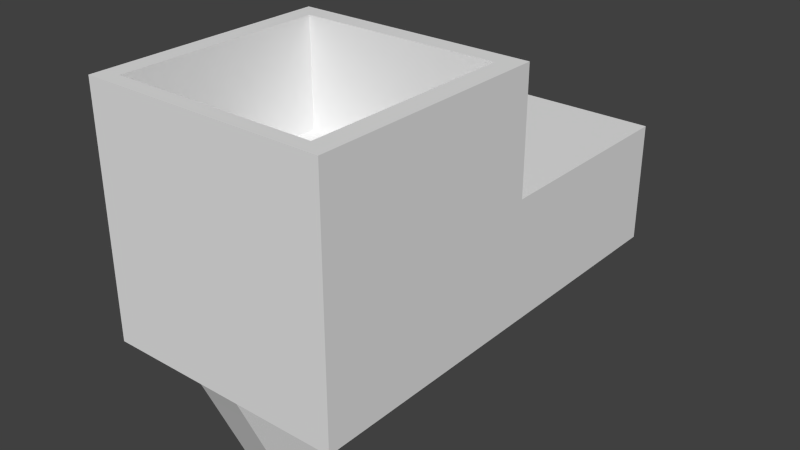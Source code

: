 # Source: ice_skates.blend  (saved by Blender 2.72.0; exported with 4.5.12 LTS)
import bpy
from mathutils import Matrix  # noqa: F401  (used for matrix-valued properties, if any)

bpy.ops.wm.read_factory_settings(use_empty=True)
scene = bpy.context.scene
scene.name = 'Scene'

# ---- collections
col_collection_1 = bpy.data.collections.new('Collection 1'); scene.collection.children.link(col_collection_1)

# ---- materials (node trees are filled in below, after node groups)
mat_material = bpy.data.materials.new('Material')
mat_material.alpha_threshold = 0.0
mat_material.use_transparent_shadow = False
mat_material.roughness = 0.5
mat_material.line_color = (0.0, 0.0, 0.0, 1.0)
mat_shiny = bpy.data.materials.new('shiny')
mat_shiny.alpha_threshold = 0.0
mat_shiny.use_transparent_shadow = False
mat_shiny.roughness = 0.5

# ---- material node trees

# ---- world
world_world = bpy.data.worlds.new('World'); scene.world = world_world
world_world.color = (0.05088, 0.05088, 0.05088)
world_world.use_sun_shadow = False
world_world.sun_shadow_jitter_overblur = 0.0
world_world.cycles.sampling_method = 'MANUAL'
world_world.cycles.sample_map_resolution = 256

# ---- meshes
me_cube = bpy.data.meshes.new('Cube')
me_cube.from_pydata([(1.001, 0.3854, -0.6659), (1.001, -1.615, -0.6659), (-0.9988, -1.615, -0.6659), (-0.9988, 0.3854, -0.6659), (1.001, 0.3854, 1.334), (1.001, -1.615, 1.334), (-0.9988, -1.615, 1.334), (-0.9988, 0.3854, 1.334), (1.001, 0.3854, 0.3341), (1.001, -1.615, 0.3341), (-0.9988, -1.615, 0.3341), (-0.9988, 0.3854, 0.3341), (1.001, 2.139, -0.6659), (-0.9988, 2.139, -0.6659), (1.001, 2.139, 0.3341), (-0.9988, 2.139, 0.3341), (-0.9988, 1.262, 0.3341), (1.001, 1.262, 0.3341), (-0.9988, 1.262, -0.6659), (1.001, 1.262, -0.6659), (1.001, 0.3931, -0.4377), (1.001, -1.615, -0.415), (-0.9988, -1.615, -0.415), (-0.9988, 0.3931, -0.4377), (1.001, 2.139, -0.415), (-0.9988, 2.139, -0.415), (1.001, -1.083, -0.6659), (-0.9988, -1.083, -0.6659), (1.001, -1.083, 1.334), (-0.9988, -1.083, 1.334), (1.001, -0.7154, 0.7113), (-0.9988, -0.7154, 0.7113), (-0.9988, -0.349, -0.6659), (-0.9988, -0.349, 1.334), (-0.5854, 1.369, 0.3341), (1.001, -0.349, -0.6659), (1.001, -0.349, 1.334), (-0.1758, 0.3854, 0.8982), (1.001, 0.3854, 1.046), (1.001, -1.615, 0.9707), (-0.9988, -1.615, 0.9707), (-0.9988, 0.3854, 1.046), (0.1723, 0.3854, 0.8982), (0.5756, 1.369, 0.3341), (1.001, 1.369, -0.2664), (-0.3529, 0.3854, 0.8982), (0.001241, -1.615, -0.6659), (0.001241, 0.3854, 1.334), (0.00124, -1.615, 1.334), (-0.001551, -1.615, 0.7495), (0.001241, 0.3854, 0.3341), (0.001242, 2.139, -0.6659), (0.001242, 2.139, 0.3341), (0.001241, 1.262, 0.3341), (-0.00159, -1.615, -0.4377), (-0.001589, 2.139, -0.4377), (0.001241, -1.494, 1.334), (0.001241, 0.2304, 1.334), (0.001241, 0.3854, 1.046), (0.5012, -1.494, 1.334), (0.5012, 0.2304, 1.334), (0.5012, -1.615, -0.6659), (0.5012, 0.3854, 1.334), (0.5012, -1.615, 1.334), (0.5012, 0.3854, 0.3341), (0.5012, 2.139, -0.6659), (0.5012, 2.139, 0.3341), (0.5012, 1.262, 0.3341), (0.5012, 0.3854, 1.046), (-0.4988, -1.615, -0.6659), (-0.4988, 0.3854, 1.334), (-0.4988, -1.615, 1.334), (-0.4988, 0.3854, 0.3341), (-0.4988, 2.139, -0.6659), (-0.4988, 2.139, 0.3341), (-0.4988, 1.262, 0.3341), (-0.4988, 0.3854, 1.046), (-0.4988, -1.494, 1.334), (-0.4988, 0.2304, 1.334), (0.4137, -1.615, -0.6659), (0.4137, 0.3854, 1.334), (0.4137, -1.615, 1.334), (0.4137, 0.3854, 0.3341), (0.4137, 2.139, -0.6659), (0.4137, 2.139, 0.3341), (0.4137, 1.262, 0.3341), (0.4137, 0.3854, 1.046), (0.4137, -1.494, 1.334), (0.4137, 0.2304, 1.334), (-0.4121, -1.494, 1.334), (-0.4121, 0.2304, 1.334), (-0.4121, -1.615, -0.6659), (-0.4121, 0.3854, 1.334), (-0.4121, -1.615, 1.334), (-0.4121, 0.3854, 0.3341), (-0.4121, 2.139, -0.6659), (-0.4121, 2.139, 0.3341), (-0.4121, 1.262, 0.3341), (-0.4121, 0.3854, 1.046), (0.3434, 0.3854, 0.8982), (-0.9988, 1.369, -0.2664), (1.001, 1.369, -0.3142), (-0.5854, 0.3854, 0.8982), (1.001, 0.3854, 0.5295), (1.001, -1.615, 0.5295), (-0.9988, -1.615, 0.5295), (-0.9988, 0.3854, 0.5295), (0.001241, 0.3854, 0.5295), (0.5012, 0.3854, 0.5295), (-0.4988, 0.3854, 0.5295), (0.4137, 0.3854, 0.5295), (-0.4121, 0.3854, 0.5295), (1.001, 0.3854, 1.152), (1.001, -1.615, 1.152), (-0.9988, -1.615, 1.152), (-0.9988, 0.3854, 1.152), (0.5756, 0.3854, 0.8982), (-0.9988, 1.369, -0.3142), (-0.4121, 0.3854, 0.8982), (0.001241, 0.3854, 1.152), (0.5012, 0.3854, 1.152), (-0.4988, 0.3854, 1.152), (0.4137, 0.3854, 1.152), (-0.4121, 0.3854, 1.152), (1.001, -1.615, -0.4604), (-0.9988, -1.615, -0.4604), (1.001, 2.139, -0.4604), (-0.9988, 2.139, -0.4604), (1.001, 0.3854, -0.3142), (1.001, -1.615, -0.3142), (-0.9988, -1.615, -0.3142), (-0.9988, 0.3854, -0.3142), (1.001, 2.139, -0.3142), (-0.9988, 2.139, -0.3142), (1.001, 1.262, -0.3142), (-0.9988, 1.262, -0.3142), (1.001, -1.083, -0.3142), (-0.9988, -1.083, -0.3142), (-0.9988, -0.349, -0.3142), (1.001, -0.349, -0.3142), (0.001241, -1.615, -0.3142), (0.001242, 2.139, -0.3142), (0.5012, -1.615, -0.3142), (0.5012, 2.139, -0.3142), (-0.4988, -1.615, -0.3142), (-0.4988, 2.139, -0.3142), (0.4137, -1.615, -0.3142), (0.4137, 2.139, -0.3142), (-0.4121, -1.615, -0.3142), (-0.4121, 2.139, -0.3142), (1.001, 0.3854, -0.2664), (1.001, -1.615, -0.2664), (-0.9988, -1.615, -0.2664), (-0.9988, 0.3854, -0.2664), (1.001, 2.139, -0.2664), (-0.9988, 2.139, -0.2664), (1.001, 1.262, -0.2664), (0.001242, 2.139, -0.2664), (0.5012, 2.139, -0.2664), (-0.4988, 2.139, -0.2664), (0.4137, 2.139, -0.2664), (-0.4121, 2.139, -0.2664), (-0.9988, 1.262, -0.2664), (1.001, -1.083, -0.2664), (-0.9988, -1.083, -0.2664), (-0.9988, -0.349, -0.2664), (1.001, -0.349, -0.2664), (0.001241, -1.615, -0.2664), (0.5012, -1.615, -0.2664), (-0.4988, -1.615, -0.2664), (0.4137, -1.615, -0.2664), (-0.4121, -1.615, -0.2664), (0.8324, -1.494, 1.334), (0.8324, 0.2304, 1.334), (0.5756, -1.615, -0.6659), (0.5682, 0.3854, 1.334), (0.8324, -1.615, 1.334), (0.5756, 0.3854, 0.3341), (0.5756, 2.139, -0.6659), (0.5756, 2.139, 0.3341), (0.5756, 1.262, 0.3341), (0.5756, 0.3854, 1.046), (0.5756, 0.3854, 0.5295), (0.5756, 0.3854, 1.152), (0.5756, -1.615, -0.3142), (0.5756, 2.139, -0.3142), (0.5756, -1.615, -0.2664), (0.5756, 2.139, -0.2664), (-0.5854, -1.615, -0.6659), (-0.578, 0.3854, 1.334), (-0.8421, -1.615, 1.334), (-0.5854, 0.3854, 0.3341), (-0.5854, 2.139, -0.6659), (-0.5854, 2.139, 0.3341), (-0.5854, 1.262, 0.3341), (-0.5854, 0.3854, 1.046), (-0.8421, -1.494, 1.334), (-0.8421, 0.2304, 1.334), (-0.5854, 0.3854, 0.5295), (-0.5854, 0.3854, 1.152), (-0.5854, -1.615, -0.3142), (-0.5854, 2.139, -0.3142), (-0.5854, -1.615, -0.2664), (-0.5854, 2.139, -0.2664), (1.001, 0.3854, 0.6467), (1.001, -1.615, 0.7606), (-0.9988, -1.615, 0.7606), (-0.9988, 0.3854, 0.6467), (0.001241, 0.3854, 0.6467), (0.5012, 0.3854, 0.6467), (-0.4988, 0.3854, 0.6467), (0.4137, 0.3854, 0.6467), (-0.4121, 0.3854, 0.6467), (0.4137, 0.3854, 0.8982), (-0.4121, 1.369, 0.3341), (-0.4988, 0.3854, 0.8982), (0.5756, 0.3854, 0.6467), (-0.5854, 0.3854, 0.6467), (0.3434, -1.615, -0.6659), (0.3434, 0.3854, 1.334), (0.3434, -1.615, 1.334), (0.3434, 0.3854, 0.3341), (0.3434, 2.139, -0.6659), (0.3434, 2.139, 0.3341), (0.3434, 1.262, 0.3341), (0.3434, 0.3854, 1.046), (0.3434, -1.494, 1.334), (0.3434, 0.2304, 1.334), (0.3434, 0.3854, 0.5295), (0.3434, 0.3854, 1.152), (0.3434, -1.615, -0.3142), (0.3434, 2.139, -0.3142), (0.3434, -1.615, -0.2664), (0.3434, 2.139, -0.2664), (0.3434, 0.3854, 0.6467), (-0.3529, -1.494, 1.334), (-0.3529, 0.2304, 1.334), (-0.3529, -1.615, -0.6659), (-0.3529, 0.3854, 1.334), (-0.3529, -1.615, 1.334), (-0.3529, 0.3854, 0.3341), (-0.3529, 2.139, -0.6659), (-0.3529, 2.139, 0.3341), (-0.3529, 1.262, 0.3341), (-0.3529, 0.3854, 1.046), (-0.3529, 0.3854, 0.5295), (-0.3529, 0.3854, 1.152), (-0.3529, -1.615, -0.3142), (-0.3529, 2.139, -0.3142), (-0.3529, -1.615, -0.2664), (-0.3529, 2.139, -0.2664), (-0.3529, 0.3854, 0.6467), (1.001, -0.8472, -0.6659), (1.001, -0.8472, 1.334), (0.5012, 0.3854, 0.8982), (-0.9988, -0.8472, -0.6659), (-0.9988, -0.8472, 1.334), (0.4137, 1.369, 0.3341), (0.001241, 0.3854, 0.8982), (-0.4988, 1.369, 0.3341), (-0.9988, 0.3854, 0.8982), (0.5012, 1.369, 0.3341), (1.001, 0.3854, 0.8982), (0.001241, 1.369, 0.3341), (1.001, -0.8472, -0.3142), (-0.9988, -0.8472, -0.3142), (1.001, -0.8472, -0.2664), (-0.9988, -0.8472, -0.2664), (0.8324, -0.8472, 1.334), (-0.8421, -0.8472, 1.334), (0.1723, 1.307, -0.9955), (-0.9988, -0.5823, -0.6659), (-0.9988, -0.5823, 1.334), (-0.9988, 1.369, -0.6659), (-0.9988, 1.369, 0.3341), (1.001, 1.369, -0.6659), (-0.9988, -0.5823, -0.3142), (-0.9988, -0.5823, -0.2664), (1.001, 1.369, 0.3341), (1.001, -0.5823, -0.6659), (1.001, -0.5823, 1.334), (-0.1758, 1.262, -0.8322), (0.1723, 1.337, -1.265), (1.001, -0.5823, -0.3142), (1.001, -0.5823, -0.2664), (0.8324, -0.5823, 1.334), (-0.8421, -0.5823, 1.334), (-0.1758, 1.337, -1.265), (-0.9988, 1.129, 0.3341), (-0.9988, 1.129, -0.6659), (1.001, 1.129, 0.3341), (1.001, 1.129, -0.6659), (0.001241, 1.129, 0.3341), (0.5012, 1.129, 0.3341), (-0.4988, 1.129, 0.3341), (0.4137, 1.129, 0.3341), (-0.4121, 1.129, 0.3341), (-0.9988, 1.129, -0.3142), (1.001, 1.129, -0.3142), (-0.9988, 1.129, -0.2664), (1.001, 1.129, -0.2664), (0.5756, 1.129, 0.3341), (-0.5854, 1.129, 0.3341), (0.3434, 1.129, 0.3341), (-0.3529, 1.129, 0.3341), (-0.9988, 1.048, 0.3341), (-0.9988, 1.048, -0.6659), (1.001, 1.048, 0.3341), (1.001, 1.048, -0.6659), (0.001241, 1.048, 0.3341), (0.5012, 1.048, 0.3341), (-0.4988, 1.048, 0.3341), (0.4137, 1.048, 0.3341), (-0.4121, 1.048, 0.3341), (-0.9988, 1.048, -0.3142), (1.001, 1.048, -0.3142), (-0.9988, 1.048, -0.2664), (1.001, 1.048, -0.2664), (0.5756, 1.048, 0.3341), (-0.5854, 1.048, 0.3341), (0.3434, 1.048, 0.3341), (-0.3529, 1.048, 0.3341), (-0.9988, 0.8907, 0.3341), (-0.9988, 0.8907, -0.6659), (1.001, 0.8907, 0.3341), (1.001, 0.8907, -0.6659), (0.001241, 0.8907, 0.3341), (0.5012, 0.8907, 0.3341), (-0.4988, 0.8907, 0.3341), (0.4137, 0.8907, 0.3341), (-0.4121, 0.8907, 0.3341), (-0.9988, 0.8907, -0.3142), (1.001, 0.8907, -0.3142), (-0.9988, 0.8907, -0.2664), (1.001, 0.8907, -0.2664), (0.5756, 0.8907, 0.3341), (-0.5854, 0.8907, 0.3341), (0.3434, 0.8907, 0.3341), (-0.3529, 0.8907, 0.3341), (-0.9988, 0.804, 0.3341), (-0.9988, 0.804, -0.6659), (1.001, 0.804, 0.3341), (1.001, 0.804, -0.6659), (0.001241, 0.804, 0.3341), (0.5012, 0.804, 0.3341), (-0.4988, 0.804, 0.3341), (0.4137, 0.804, 0.3341), (-0.4121, 0.804, 0.3341), (-0.9988, 0.804, -0.3142), (1.001, 0.804, -0.3142), (-0.9988, 0.804, -0.2664), (1.001, 0.804, -0.2664), (0.5756, 0.804, 0.3341), (-0.5854, 0.804, 0.3341), (0.3434, 0.804, 0.3341), (-0.3529, 0.804, 0.3341), (-0.9988, 0.5947, 0.3341), (-0.9988, 0.5947, -0.6659), (1.001, 0.5947, 0.3341), (1.001, 0.5947, -0.6659), (0.001241, 0.5947, 0.3341), (0.5012, 0.5947, 0.3341), (-0.4988, 0.5947, 0.3341), (0.4137, 0.5947, 0.3341), (-0.4121, 0.5947, 0.3341), (-0.9988, 0.5947, -0.3142), (1.001, 0.5947, -0.3142), (-0.9988, 0.5947, -0.2664), (1.001, 0.5947, -0.2664), (0.5756, 0.5947, 0.3341), (-0.5854, 0.5947, 0.3341), (0.3434, 0.5947, 0.3341), (-0.3529, 0.5947, 0.3341), (-0.9988, 0.4901, 0.3341), (-0.9988, 0.4901, -0.6659), (1.001, 0.4901, 0.3341), (1.001, 0.4901, -0.6659), (0.001241, 0.4901, 0.3341), (0.5012, 0.4901, 0.3341), (-0.4988, 0.4901, 0.3341), (0.4137, 0.4901, 0.3341), (-0.4121, 0.4901, 0.3341), (-0.9988, 0.4901, -0.3142), (1.001, 0.4901, -0.3142), (-0.9988, 0.4901, -0.2664), (1.001, 0.4901, -0.2664), (0.5756, 0.4901, 0.3341), (-0.5854, 0.4901, 0.3341), (0.3434, 0.4901, 0.3341), (-0.3529, 0.4901, 0.3341), (0.001241, -1.494, 0.4237), (0.001241, 0.2304, 0.4237), (0.5012, -1.494, 0.4237), (0.5012, 0.2304, 0.4237), (-0.4988, -1.494, 0.4237), (-0.4988, 0.2304, 0.4237), (0.4137, -1.494, 0.4237), (0.4137, 0.2304, 0.4237), (-0.4121, -1.494, 0.4237), (-0.4121, 0.2304, 0.4237), (0.8324, -1.494, 0.4237), (0.8324, 0.2304, 0.4237), (-0.8421, -1.494, 0.4237), (-0.8421, 0.2304, 0.4237), (0.3434, -1.494, 0.4237), (0.3434, 0.2304, 0.4237), (-0.3529, -1.494, 0.4237), (-0.3529, 0.2304, 0.4237), (-0.0008573, -0.7147, 0.4237), (-0.1758, 1.317, -1.624), (0.1723, 1.317, -1.624), (0.001241, 0.3892, -1.624), (-0.1758, 1.369, -0.6659), (0.8324, -0.8472, 0.4237), (-0.8421, -0.8472, 0.4237), (-0.1758, 1.369, 0.3341), (0.1723, 1.369, -0.6659), (0.1723, 1.369, 0.3341), (0.4585, 0.3931, -0.6659), (-0.4623, 0.3931, -0.6659), (0.8324, -0.5823, 0.4237), (-0.8421, -0.5823, 0.4237), (-0.1758, -1.35, -1.265), (0.1723, 1.129, -1.265), (-0.1758, 1.129, -1.265), (-0.1758, -1.083, -1.265), (-0.1758, -0.8472, -1.265), (0.1723, 1.048, -1.265), (0.1723, 0.8907, -1.265), (0.1723, 0.804, -1.265), (0.1723, 0.5947, -1.265), (0.1723, 0.4902, -1.265), (-0.1758, 1.262, -1.265), (-0.1758, 1.875, -1.265), (0.4494, 0.2304, 0.4237), (0.5012, 0.2304, 0.5469), (0.1723, 0.3854, 1.334), (0.1723, -1.615, 1.334), (0.1723, 0.3854, 0.3341), (0.1723, 2.139, -0.6659), (0.1723, 2.139, 0.3341), (0.1723, 1.262, 0.3341), (0.1723, 0.3854, 1.046), (0.1723, 0.3854, 0.5295), (0.1723, 0.3854, 1.152), (0.1723, -1.615, -0.3142), (0.1723, 2.139, -0.3142), (0.1723, -1.615, -0.2664), (0.1723, 2.139, -0.2664), (0.1723, 0.3854, 0.6467), (0.1723, -1.494, 1.334), (0.1723, 0.2304, 1.334), (0.1723, 1.129, 0.3341), (0.1723, 1.048, 0.3341), (0.1723, 0.8907, 0.3341), (0.1723, 0.804, 0.3341), (0.1723, 0.5947, 0.3341), (0.1723, 0.4901, 0.3341), (0.1723, -1.615, -0.6659), (0.1723, -1.494, 0.4237), (0.1723, 0.2304, 0.4237), (0.1723, -1.083, -0.6659), (0.1723, -0.8472, -0.6659), (0.1723, -0.5823, -0.6659), (0.1723, -0.349, -0.6659), (0.1723, 0.3854, -0.6659), (0.1723, 0.4902, -0.6659), (0.1723, 0.5947, -0.6659), (0.1723, 0.804, -0.6659), (0.1723, 0.8907, -0.6659), (0.1723, 1.048, -0.6659), (0.1723, 1.129, -0.6659), (0.1723, 1.262, -0.6659), (-0.1758, -1.494, 1.334), (-0.1758, 0.2304, 1.334), (-0.1758, 0.3854, 1.334), (-0.1758, -1.615, 1.334), (-0.1758, 0.3854, 0.3341), (-0.1758, 2.139, -0.6659), (-0.1758, 2.139, 0.3341), (-0.1758, 1.262, 0.3341), (-0.1758, 0.3854, 1.046), (-0.1758, 0.3854, 0.5295), (-0.1758, 0.3854, 1.152), (-0.1758, -1.615, -0.3142), (-0.1758, 2.139, -0.3142), (-0.1758, -1.615, -0.2664), (-0.1758, 2.139, -0.2664), (-0.1758, 0.3854, 0.6467), (-0.1758, 1.129, 0.3341), (-0.1758, 1.048, 0.3341), (-0.1758, 0.8907, 0.3341), (-0.1758, 0.804, 0.3341), (-0.1758, 0.5947, 0.3341), (-0.1758, 0.4901, 0.3341), (-0.1758, -1.494, 0.4237), (-0.1758, 0.2304, 0.4237), (-0.3529, 1.369, 0.3341), (0.3434, 1.369, 0.3341), (-0.1758, -1.615, -0.6659), (-0.1758, -1.083, -0.6659), (-0.1758, -0.8472, -0.6659), (-0.1758, -0.5823, -0.6659), (-0.1758, -0.349, -0.6659), (-0.1758, 0.3854, -0.6659), (-0.1758, 0.4902, -0.6659), (-0.1758, 0.5947, -0.6659), (-0.1758, 0.804, -0.6659), (-0.1758, 0.8907, -0.6659), (-0.1758, 1.048, -0.6659), (-0.1758, 1.129, -0.6659), (-0.1758, 1.262, -0.6659), (0.001241, -1.192, -1.624), (0.001242, 1.716, -1.624), (0.1723, 1.716, -1.624), (0.1723, -1.192, -1.624), (0.1723, -1.083, -1.624), (0.1723, -0.8472, -1.624), (0.1723, -0.5823, -1.624), (0.1723, -0.349, -1.624), (0.1723, 0.3854, -1.624), (0.1723, 0.4902, -1.624), (0.1723, 0.5947, -1.624), (0.1723, 0.804, -1.624), (0.1723, 0.8907, -1.624), (0.1723, 1.048, -1.624), (0.1723, 1.129, -1.624), (0.1723, 1.262, -1.624), (-0.1758, 1.716, -1.624), (-0.1758, -1.192, -1.624), (-0.1758, -1.083, -1.624), (-0.1758, -0.8472, -1.624), (-0.1758, -0.5823, -1.624), (-0.1758, -0.349, -1.624), (-0.1758, 0.3854, -1.624), (-0.1758, 0.4902, -1.624), (-0.1758, 0.5947, -1.624), (-0.1758, 0.804, -1.624), (-0.1758, 0.8907, -1.624), (-0.1758, 1.048, -1.624), (-0.1758, 1.129, -1.624), (-0.1758, 1.262, -1.624), (0.001241, -1.35, -1.265), (-0.1758, -0.349, -1.265), (-0.1758, -0.5823, -1.265), (0.1723, 1.262, -1.265), (0.1723, -1.35, -1.265), (0.1723, -1.083, -1.265), (-0.1758, 0.4902, -1.265), (-0.1758, 0.3854, -1.265), (0.1723, -0.8472, -1.265), (0.1723, -0.5823, -1.265), (0.1723, 1.875, -1.265), (0.001242, 1.875, -1.265), (-0.1758, 0.804, -1.265), (-0.1758, 0.5947, -1.265), (0.1723, -0.349, -1.265), (0.1723, 0.3854, -1.265), (-0.1758, 1.048, -1.265), (-0.1758, 0.8907, -1.265), (0.1723, 0.8907, -0.8322), (0.1723, 0.5947, -0.8322), (-0.1758, 2.066, -0.8322), (0.1723, 0.4902, -0.8322), (0.1723, 0.804, -0.8322), (0.1723, 1.048, -0.8322), (-0.1758, -0.9653, -0.9955), (0.001241, -1.541, -0.8322), (-0.1758, -0.5823, -0.8322), (0.1723, -0.9653, -0.9955), (-0.1758, 0.3854, -0.8322), (0.1723, -0.5823, -0.8322), (0.001242, 2.066, -0.8322), (-0.1758, 0.5947, -0.8322), (0.1723, 0.3854, -0.8322), (-0.1758, 0.8907, -0.8322), (-0.1758, 1.129, -0.8322), (0.1723, 1.129, -0.8322), (-0.1758, -1.541, -0.8322), (-0.1758, -0.349, -0.8322), (0.1723, -1.541, -0.8322), (-0.1758, 0.4902, -0.8322), (0.1723, 2.066, -0.8322), (-0.1758, 0.804, -0.8322), (0.1723, -0.349, -0.8322), (-0.1758, 1.048, -0.8322), (0.1723, 0.8907, -1.159), (0.1723, 0.5947, -1.159), (-0.1758, 1.922, -1.159), (-0.1758, 1.129, -1.159), (0.1723, 1.129, -1.159), (-0.1758, -1.397, -1.159), (-0.1758, -0.349, -1.159), (0.1723, -1.397, -1.159), (-0.1758, 0.4902, -1.159), (0.1723, 1.922, -1.159), (-0.1758, 0.804, -1.159), (0.1723, -0.349, -1.159), (-0.1758, 1.048, -1.159), (0.1723, 0.4902, -1.159), (0.1723, 0.804, -1.159), (0.1723, 1.048, -1.159), (0.001241, -1.397, -1.159), (-0.1758, -0.5823, -1.159), (-0.1758, 0.3854, -1.159), (0.1723, -0.5823, -1.159), (0.001242, 1.922, -1.159), (-0.1758, 0.5947, -1.159), (0.1723, 0.3854, -1.159), (-0.1758, 0.8907, -1.159), (-0.01703, -0.5823, -0.8322), (-0.001769, 0.8907, -0.8322), (-0.001769, -0.5823, -1.159), (-0.001769, 0.5947, -0.8322), (-0.001769, 0.4902, -0.8322), (-0.001769, 0.804, -0.8322), (-0.001769, 1.048, -0.8322), (-0.001769, 0.3854, -0.8322), (-0.001769, 1.129, -0.8322), (-0.001769, -0.349, -0.8322), (-0.001769, 0.8907, -1.159), (-0.001769, 0.5947, -1.159), (-0.001769, 1.129, -1.159), (-0.001769, -0.349, -1.159), (-0.001769, 0.4902, -1.159), (-0.001769, 0.804, -1.159), (-0.001769, 1.048, -1.159), (-0.001769, 0.3854, -1.159), (-0.1758, 0.3854, 0.7724), (0.1723, 0.3854, 0.7724), (-0.3529, 0.3854, 0.7724), (0.3434, 0.3854, 0.7724), (-0.5854, 0.3854, 0.7724), (0.5756, 0.3854, 0.7724), (-0.4121, 0.3854, 0.7724), (0.4137, 0.3854, 0.7724), (-0.4988, 0.3854, 0.7724), (0.5012, 0.3854, 0.7724), (0.001241, 0.3854, 0.7724), (-0.9988, 0.3854, 0.7724), (1.001, 0.3854, 0.7724), (1.001, 0.3854, 0.03177), (-0.9988, 0.3854, 0.03177), (1.001, 2.139, 0.03177), (-0.9988, 2.139, 0.03177), (1.001, 1.262, 0.03177), (-0.9988, 1.369, 0.03177), (-0.001589, 2.139, 0.03177), (-0.9988, 1.262, 0.03177), (-0.9988, 1.129, 0.03177), (1.001, 1.129, 0.03177), (-0.9988, 1.048, 0.03177), (1.001, 1.048, 0.03177), (-0.9988, 0.8907, 0.03177), (1.001, 0.8907, 0.03177), (-0.9988, 0.804, 0.03177), (1.001, 0.804, 0.03177), (-0.9988, 0.5947, 0.03177), (1.001, 0.5947, 0.03177), (-0.9988, 0.4901, 0.03177), (1.001, 0.4901, 0.03177), (1.001, 1.369, 0.03177)], [], [(196, 29, 6, 190), (76, 215, 102, 195), (43, 278, 14, 179), (163, 30, 9, 151), (198, 191, 11, 106), (646, 274, 15, 644), (301, 290, 17, 180), (649, 288, 16, 648), (269, 256, 29, 196), (38, 262, 116, 181), (244, 45, 118, 98), (152, 10, 31, 164), (401, 173, 435, 393), (68, 254, 213, 86), (98, 118, 215, 76), (181, 116, 254, 68), (199, 195, 41, 115), (391, 496, 408), (408, 495, 390), (450, 56, 48, 437), (415, 263, 52, 479), (443, 438, 50, 107), (489, 292, 53, 480), (436, 47, 57, 451), (444, 442, 58, 119), (257, 261, 66, 84), (295, 293, 67, 85), (172, 59, 63, 176), (182, 177, 64, 108), (175, 62, 60, 173), (183, 181, 68, 120), (89, 77, 71, 93), (111, 94, 72, 109), (128, 20, 383), (20, 0, 376), (269, 196, 402, 414), (92, 70, 78, 90), (123, 98, 76, 121), (34, 259, 74, 193), (302, 294, 75, 194), (59, 87, 81, 63), (108, 64, 82, 110), (383, 20, 366), (20, 376, 359), (77, 89, 398, 394), (62, 80, 88, 60), (120, 68, 86, 122), (498, 257, 84, 223), (303, 295, 85, 224), (259, 214, 96, 74), (294, 296, 97, 75), (235, 89, 93, 239), (245, 240, 94, 111), (366, 20, 349), (20, 359, 342), (285, 173, 401, 420), (238, 92, 90, 236), (246, 244, 98, 123), (217, 198, 106, 207), (405, 460, 408), (408, 459, 404), (432, 287, 409, 541), (97, 243, 497, 214), (496, 407, 408), (449, 443, 107, 208), (216, 182, 108, 209), (212, 111, 109, 210), (209, 108, 110, 211), (251, 245, 111, 212), (397, 405, 408), (441, 224, 498, 417), (395, 403, 421, 408), (16, 194, 34, 274), (67, 180, 43, 261), (407, 399, 408), (189, 199, 115, 7), (436, 444, 119, 47), (175, 183, 120, 62), (92, 123, 121, 70), (62, 120, 122, 80), (238, 246, 123, 92), (349, 20, 332), (23, 131, 382), (20, 342, 325), (332, 20, 315), (3, 23, 374), (20, 325, 308), (23, 382, 365), (315, 20, 298), (374, 23, 357), (20, 308, 291), (23, 365, 348), (357, 23, 340), (203, 201, 133, 155), (44, 101, 132, 154), (300, 298, 134, 156), (23, 348, 331), (448, 446, 141, 157), (340, 23, 323), (187, 185, 143, 158), (23, 331, 314), (161, 149, 145, 159), (323, 23, 306), (158, 143, 147, 160), (23, 314, 297), (250, 248, 149, 161), (136, 163, 151, 129), (200, 202, 152, 130), (138, 165, 153, 131), (117, 100, 155, 133), (297, 299, 162, 135), (264, 266, 163, 136), (130, 152, 164, 137), (276, 277, 165, 138), (128, 150, 166, 139), (445, 447, 167, 140), (184, 186, 168, 142), (148, 171, 169, 144), (142, 168, 170, 146), (247, 249, 171, 148), (661, 44, 154, 643), (650, 300, 156, 645), (261, 43, 179, 66), (293, 301, 180, 67), (28, 172, 176, 5), (103, 8, 177, 182), (20, 139, 283), (306, 23, 289), (35, 20, 279), (253, 268, 172, 28), (435, 434, 393), (112, 38, 181, 183), (204, 103, 182, 216), (4, 112, 183, 175), (20, 19, 275), (23, 265, 276), (255, 23, 271), (154, 132, 185, 187), (129, 151, 186, 184), (77, 196, 190, 71), (109, 72, 191, 198), (134, 20, 101), (23, 137, 265), (20, 283, 264), (173, 60, 435), (70, 189, 197, 78), (121, 76, 195, 199), (274, 34, 193, 15), (288, 302, 194, 16), (210, 109, 198, 217), (70, 121, 199, 189), (279, 20, 252), (27, 23, 255), (159, 145, 201, 203), (144, 169, 202, 200), (393, 434, 397, 408), (645, 156, 44, 661), (399, 395, 408), (135, 162, 100, 117), (156, 134, 101, 44), (401, 393, 408, 420), (632, 217, 207, 639), (629, 449, 208, 638), (633, 216, 209, 637), (634, 212, 210, 636), (637, 209, 211, 635), (630, 251, 212, 634), (640, 204, 216, 633), (636, 210, 217, 632), (87, 226, 220, 81), (110, 82, 221, 228), (20, 128, 139), (18, 23, 273), (20, 264, 136), (268, 285, 420, 413), (80, 219, 227, 88), (122, 86, 225, 229), (417, 498, 223, 440), (452, 303, 224, 441), (211, 110, 228, 234), (80, 122, 229, 219), (20, 136, 129, 21), (23, 135, 117), (23, 276, 138), (160, 147, 231, 233), (146, 170, 232, 230), (635, 211, 234, 631), (214, 497, 242, 96), (296, 304, 243, 97), (473, 235, 239, 476), (482, 477, 240, 245), (0, 20, 35), (22, 130, 137, 23), (252, 20, 26), (474, 236, 407, 496), (475, 238, 236, 474), (483, 481, 244, 246), (488, 482, 245, 251), (475, 483, 246, 238), (26, 20, 124, 1), (23, 297, 135), (487, 485, 248, 250), (484, 486, 249, 247), (628, 488, 251, 630), (286, 272, 256, 269), (460, 391, 408), (408, 421, 414), (141, 55, 485), (55, 51, 478), (420, 408, 413), (236, 90, 399, 407), (450, 226, 404, 459), (172, 268, 413, 400), (196, 77, 394, 402), (87, 59, 392, 396), (408, 406, 495), (75, 97, 214, 259), (408, 404, 396), (224, 85, 257, 498), (231, 55, 446), (55, 222, 439), (283, 284, 266, 264), (137, 164, 267, 265), (280, 285, 268, 253), (88, 227, 405, 397), (408, 414, 402, 394), (194, 75, 259, 34), (90, 78, 395, 399), (197, 286, 421, 403), (85, 67, 261, 257), (480, 53, 263, 415), (485, 55, 248), (55, 478, 241), (147, 55, 231), (55, 83, 222), (265, 267, 277, 276), (648, 16, 274, 646), (197, 33, 272, 286), (408, 398, 406), (408, 396, 392), (408, 394, 398), (59, 172, 400, 392), (473, 56, 390, 495), (89, 235, 406, 398), (286, 269, 414, 421), (451, 57, 391, 460), (413, 408, 392, 400), (408, 390, 459), (139, 166, 284, 283), (36, 173, 285, 280), (226, 87, 396, 404), (442, 42, 258, 58), (78, 197, 403, 395), (60, 88, 397, 434, 435), (318, 307, 290, 301), (651, 305, 288, 649), (145, 55, 201), (490, 309, 292, 489), (312, 310, 293, 295), (319, 311, 294, 302), (320, 312, 295, 303), (311, 313, 296, 294), (55, 73, 192), (24, 126, 55), (317, 315, 298, 300), (314, 316, 299, 297), (652, 317, 300, 650), (310, 318, 301, 293), (305, 319, 302, 288), (453, 320, 303, 452), (313, 321, 304, 296), (335, 324, 307, 318), (653, 322, 305, 651), (132, 24, 55, 185), (491, 326, 309, 490), (329, 327, 310, 312), (336, 328, 311, 319), (337, 329, 312, 320), (328, 330, 313, 311), (126, 12, 178, 55), (55, 127, 25), (334, 332, 315, 317), (331, 333, 316, 314), (654, 334, 317, 652), (327, 335, 318, 310), (322, 336, 319, 305), (454, 337, 320, 453), (330, 338, 321, 313), (352, 341, 324, 335), (655, 339, 322, 653), (248, 55, 149), (492, 343, 326, 491), (346, 344, 327, 329), (353, 345, 328, 336), (354, 346, 329, 337), (345, 347, 330, 328), (55, 241, 95), (143, 55, 147), (351, 349, 332, 334), (348, 350, 333, 331), (656, 351, 334, 654), (344, 352, 335, 327), (339, 353, 336, 322), (455, 354, 337, 454), (347, 355, 338, 330), (369, 358, 341, 352), (657, 356, 339, 655), (55, 65, 83), (493, 360, 343, 492), (363, 361, 344, 346), (370, 362, 345, 353), (167, 49, 249, 486), (371, 363, 346, 354), (362, 364, 347, 345), (49, 48, 476, 239), (149, 55, 145), (55, 95, 73), (368, 366, 349, 351), (365, 367, 350, 348), (658, 368, 351, 656), (361, 369, 352, 344), (170, 49, 232), (49, 81, 220), (356, 370, 353, 339), (104, 205, 49), (456, 371, 354, 455), (364, 372, 355, 347), (49, 206, 105), (386, 375, 358, 369), (659, 373, 356, 657), (270, 577, 590), (169, 49, 202), (185, 55, 143), (416, 472, 270), (494, 377, 360, 493), (49, 71, 190), (380, 378, 361, 363), (39, 113, 49), (9, 104, 49), (387, 379, 362, 370), (205, 39, 49), (388, 380, 363, 371), (379, 381, 364, 362), (151, 9, 49, 186), (472, 471, 577, 270), (55, 178, 65), (446, 55, 141), (385, 383, 366, 368), (382, 384, 367, 365), (660, 385, 368, 658), (378, 386, 369, 361), (113, 5, 176, 49), (49, 114, 40), (373, 387, 370, 356), (49, 105, 10), (457, 388, 371, 456), (381, 389, 372, 364), (249, 49, 171), (177, 8, 375, 386), (642, 11, 373, 659), (270, 545, 282), (49, 239, 93), (55, 439, 51), (270, 590, 423, 545), (477, 50, 377, 494), (168, 49, 170), (82, 64, 378, 380), (49, 63, 81), (171, 49, 169), (191, 72, 379, 387), (49, 93, 71), (221, 82, 380, 388), (72, 94, 381, 379), (186, 49, 168), (439, 416, 270, 582), (201, 55, 25, 133), (55, 192, 13, 127), (150, 128, 383, 385), (131, 153, 384, 382), (641, 150, 385, 660), (64, 177, 386, 378), (49, 176, 63), (232, 49, 167, 447), (11, 191, 387, 373), (49, 220, 437, 48), (438, 221, 388, 457), (94, 240, 389, 381), (49, 40, 206), (202, 49, 10, 152), (49, 190, 6, 114), (428, 429, 523, 524), (195, 102, 260, 41), (571, 569, 605), (566, 568, 603), (595, 270, 282, 552), (578, 566, 591), (513, 411, 409, 528), (514, 410, 411, 513), (552, 282, 410, 514), (243, 480, 415, 497), (53, 441, 417, 263), (267, 31, 277), (31, 256, 272), (164, 31, 267), (31, 29, 256), (105, 206, 31), (31, 207, 106), (40, 114, 31), (299, 649, 648, 162), (10, 105, 31), (31, 106, 11), (206, 40, 31), (23, 117, 133, 25), (23, 138, 131), (271, 23, 32), (422, 425, 530, 529), (287, 433, 528, 409), (423, 427, 525, 526), (426, 544, 532, 531), (556, 551, 518, 519), (418, 472, 416), (543, 549, 534, 533), (418, 470, 471), (418, 471, 472), (418, 468, 469), (418, 469, 470), (418, 466, 467), (431, 557, 520, 521), (418, 467, 468), (418, 464, 465), (418, 465, 466), (418, 462, 463), (418, 463, 464), (548, 555, 536, 535), (418, 218, 458, 461), (418, 461, 462), (418, 65, 178), (429, 430, 522, 523), (275, 418, 178, 12), (308, 418, 291), (291, 418, 19), (342, 418, 325), (46, 54, 499), (325, 418, 308), (54, 140, 484), (554, 559, 538, 537), (411, 541, 409), (376, 418, 359), (359, 418, 342), (411, 539, 540), (35, 418, 0), (0, 418, 376), (411, 540, 541), (252, 418, 279), (411, 537, 538), (279, 418, 35), (1, 174, 418, 26), (418, 61, 79), (411, 538, 539), (418, 79, 218), (174, 61, 418), (427, 428, 524, 525), (411, 535, 536), (411, 536, 537), (411, 533, 534), (222, 418, 416, 439), (26, 418, 252), (19, 418, 275), (411, 534, 535), (83, 418, 222), (65, 418, 83), (546, 542, 512, 515), (411, 531, 532), (411, 532, 533), (36, 4, 173), (4, 175, 173), (189, 7, 197), (7, 33, 197), (226, 450, 437, 220), (228, 221, 438, 443), (20, 126, 24), (2, 125, 23, 27), (298, 20, 134), (219, 436, 451, 227), (229, 225, 442, 444), (234, 228, 443, 449), (219, 229, 444, 436), (101, 20, 24, 132), (289, 23, 18), (233, 231, 446, 448), (230, 232, 447, 445), (631, 234, 449, 629), (263, 417, 440, 52), (292, 452, 441, 53), (56, 450, 459, 390), (227, 451, 460, 405), (309, 453, 452, 292), (326, 454, 453, 309), (343, 455, 454, 326), (360, 456, 455, 343), (377, 457, 456, 360), (50, 438, 457, 377), (411, 512, 529, 530), (100, 646, 644, 155), (647, 187, 158), (31, 272, 33), (273, 23, 127, 13), (411, 530, 531), (410, 527, 411), (526, 525, 411), (527, 526, 411), (524, 523, 411), (525, 524, 411), (522, 521, 411), (523, 522, 411), (520, 519, 411), (521, 520, 411), (518, 517, 411), (519, 518, 411), (497, 415, 479, 242), (304, 489, 480, 243), (56, 473, 476, 48), (107, 50, 477, 482), (20, 21, 124), (32, 23, 3), (20, 291, 19), (57, 474, 496, 391), (47, 475, 474, 57), (119, 58, 481, 483), (208, 107, 482, 488), (47, 119, 483, 475), (20, 275, 12, 126), (125, 22, 23), (157, 141, 485, 487), (140, 167, 486, 484), (638, 208, 488, 628), (235, 473, 495, 406), (321, 490, 489, 304), (338, 491, 490, 321), (355, 492, 491, 338), (372, 493, 492, 355), (389, 494, 493, 372), (240, 477, 494, 389), (114, 6, 29, 31), (647, 448, 157), (31, 33, 7, 115), (23, 25, 127), (425, 426, 531, 530), (558, 424, 540, 539), (545, 423, 526, 527), (542, 422, 529, 512), (544, 543, 533, 532), (282, 545, 527, 410), (547, 546, 515, 516), (549, 548, 535, 534), (551, 550, 517, 518), (553, 552, 514, 513), (555, 554, 537, 536), (557, 556, 519, 520), (559, 558, 539, 538), (218, 54, 458), (54, 230, 445), (499, 54, 237), (458, 54, 46), (69, 54, 188), (54, 484, 247), (54, 146, 230), (79, 54, 218), (54, 144, 200), (21, 129, 184, 54), (1, 124, 54, 174), (124, 21, 54), (54, 247, 148), (54, 142, 146), (54, 148, 144), (54, 184, 142), (54, 445, 140), (54, 200, 130, 22), (237, 54, 91), (61, 54, 79), (91, 54, 69), (174, 54, 61), (188, 54, 125, 2), (54, 22, 125), (582, 270, 595), (569, 580, 593), (424, 432, 541, 540), (550, 547, 516, 517), (430, 431, 521, 522), (433, 553, 513, 528), (586, 600, 429, 428), (281, 588, 433, 287), (590, 601, 427, 423), (597, 605, 551, 556), (592, 604, 549, 543), (599, 608, 557, 431), (594, 607, 555, 548), (600, 587, 430, 429), (596, 609, 559, 554), (601, 586, 428, 427), (593, 602, 542, 546), (598, 589, 424, 558), (462, 461, 569), (602, 591, 422, 542), (603, 592, 543, 544), (463, 462, 569, 571), (604, 594, 548, 549), (576, 281, 589), (606, 595, 552, 553), (607, 596, 554, 555), (608, 597, 556, 557), (609, 598, 558, 559), (500, 501, 566), (281, 562, 588), (587, 599, 431, 430), (588, 606, 553, 433), (469, 468, 564, 560), (499, 500, 566, 578), (501, 502, 568, 566), (471, 470, 565, 577), (464, 463, 571, 584), (503, 504, 570, 579), (466, 465, 574, 563), (505, 506, 573, 581), (468, 467, 561, 564), (507, 508, 575, 583), (470, 469, 560, 565), (458, 46, 567, 580), (509, 510, 576, 585), (569, 547, 550), (46, 499, 578, 567), (502, 503, 579, 568), (605, 569, 550, 551), (461, 458, 580, 569), (504, 505, 581, 570), (510, 511, 281, 576), (51, 439, 582, 572), (506, 507, 583, 573), (465, 464, 584, 574), (508, 509, 585, 575), (566, 426, 425), (412, 478, 562, 281), (467, 466, 563, 561), (478, 51, 572, 562), (566, 603, 544, 426), (580, 567, 602, 593), (571, 605, 612, 610), (569, 593, 546, 547), (567, 578, 591, 602), (589, 281, 432, 424), (281, 287, 432), (511, 412, 281), (572, 582, 595, 606), (603, 568, 610, 612), (591, 566, 425, 422), (562, 572, 606, 588), (587, 600, 625, 621), (564, 561, 613, 615), (600, 586, 620, 625), (607, 594, 624, 621), (579, 570, 617, 619), (573, 583, 615, 613), (563, 574, 617, 614), (581, 573, 613, 614), (605, 597, 623, 612), (590, 577, 618, 622), (560, 564, 615, 611), (609, 596, 625, 620), (585, 576, 618, 616), (599, 587, 621, 624), (574, 584, 619, 617), (570, 581, 614, 617), (594, 604, 627, 624), (577, 565, 616, 618), (565, 560, 611, 616), (561, 563, 614, 613), (568, 579, 619, 610), (589, 598, 626, 622), (583, 575, 611, 615), (575, 585, 616, 611), (596, 607, 621, 625), (576, 589, 622, 618), (608, 599, 624, 627), (584, 571, 610, 619), (604, 592, 623, 627), (598, 609, 620, 626), (592, 603, 612, 623), (586, 601, 626, 620), (601, 590, 622, 626), (597, 608, 627, 623), (180, 17, 278, 43), (30, 28, 5, 113), (30, 253, 28), (266, 30, 163), (112, 4, 36, 30), (165, 31, 642, 153), (30, 39, 205), (639, 31, 260), (30, 104, 9), (8, 103, 30), (30, 113, 39), (31, 115, 41), (30, 205, 104), (103, 204, 30), (30, 280, 253), (284, 30, 266), (30, 36, 280), (31, 11, 642), (86, 213, 99, 225), (481, 37, 45, 244), (225, 99, 42, 442), (58, 258, 37, 481), (102, 632, 639, 260), (42, 629, 638, 258), (116, 633, 637, 254), (118, 634, 636, 215), (254, 637, 635, 213), (45, 630, 634, 118), (262, 640, 633, 116), (215, 636, 632, 102), (213, 635, 631, 99), (37, 628, 630, 45), (99, 631, 629, 42), (31, 41, 260), (258, 638, 628, 37), (640, 262, 30), (262, 38, 30), (38, 112, 30), (204, 640, 30), (31, 639, 207), (278, 661, 643, 14), (290, 650, 645, 17), (17, 645, 661, 278), (162, 648, 646, 100), (316, 651, 649, 299), (307, 652, 650, 290), (333, 653, 651, 316), (324, 654, 652, 307), (350, 655, 653, 333), (341, 656, 654, 324), (367, 657, 655, 350), (358, 658, 656, 341), (384, 659, 657, 367), (375, 660, 658, 358), (153, 642, 659, 384), (8, 641, 660, 375), (647, 203, 155, 644), (277, 31, 165), (641, 8, 30), (166, 30, 284), (150, 641, 30, 166), (647, 161, 159), (647, 158, 160), (647, 250, 161), (643, 154, 187, 647), (647, 159, 203), (647, 160, 233), (647, 487, 250), (647, 233, 448), (647, 157, 487), (193, 647, 644, 15), (440, 647, 52), (179, 647, 66), (96, 647, 74), (66, 647, 84), (242, 647, 96), (14, 643, 647, 179), (74, 647, 193), (84, 647, 223), (479, 647, 242), (223, 647, 440), (52, 647, 479), (516, 515, 512, 411), (517, 516, 411), (95, 419, 73), (192, 419, 273, 13), (478, 412, 419, 241), (241, 419, 95), (73, 419, 192), (419, 27, 255), (501, 500, 419), (500, 499, 237, 419), (419, 188, 2, 27), (419, 237, 91), (419, 69, 188), (419, 91, 69), (503, 502, 419), (419, 271, 32), (419, 255, 271), (502, 501, 419), (419, 3, 374), (505, 504, 419), (419, 32, 3), (504, 503, 419), (419, 357, 340), (507, 506, 419), (506, 505, 419), (419, 374, 357), (509, 508, 419), (419, 323, 306), (508, 507, 419), (419, 340, 323), (511, 510, 419), (419, 289, 18), (510, 509, 419), (419, 306, 289), (412, 511, 419), (419, 18, 273)])
me_cube.polygons.foreach_set('material_index', [0, 0, 0, 0, 0, 0, 0, 0, 0, 0, 0, 0, 0, 0, 0, 0, 0, 0, 0, 0, 0, 0, 0, 0, 0, 0, 0, 0, 0, 0, 0, 0, 0, 0, 0, 0, 0, 0, 0, 0, 0, 0, 0, 0, 0, 0, 0, 0, 0, 0, 0, 0, 0, 0, 0, 0, 0, 0, 0, 0, 0, 1, 0, 0, 0, 0, 0, 0, 0, 0, 0, 0, 0, 0, 0, 0, 0, 0, 0, 0, 0, 0, 0, 0, 0, 0, 0, 0, 0, 0, 0, 0, 0, 0, 0, 0, 0, 0, 0, 0, 0, 0, 0, 0, 0, 0, 0, 0, 0, 0, 0, 0, 0, 0, 0, 0, 0, 0, 0, 0, 0, 0, 0, 0, 0, 0, 0, 0, 0, 0, 0, 0, 0, 0, 0, 0, 0, 0, 0, 0, 0, 0, 0, 0, 0, 0, 0, 0, 0, 0, 0, 0, 0, 0, 0, 0, 0, 0, 0, 0, 0, 0, 0, 0, 0, 0, 0, 0, 0, 0, 0, 0, 0, 0, 0, 0, 0, 0, 0, 0, 0, 0, 0, 0, 0, 0, 0, 0, 0, 0, 0, 0, 0, 0, 0, 0, 0, 0, 0, 0, 0, 0, 0, 0, 0, 0, 0, 0, 0, 0, 0, 0, 0, 0, 0, 0, 0, 0, 0, 0, 0, 0, 0, 0, 0, 0, 0, 0, 0, 0, 0, 0, 0, 0, 0, 0, 0, 0, 0, 0, 0, 0, 0, 0, 0, 0, 0, 0, 0, 0, 0, 0, 0, 0, 0, 0, 0, 0, 0, 0, 0, 0, 0, 0, 0, 0, 0, 0, 0, 0, 0, 0, 0, 0, 0, 0, 0, 0, 0, 0, 0, 0, 0, 0, 0, 0, 0, 0, 0, 0, 0, 0, 0, 0, 0, 0, 0, 0, 0, 0, 0, 0, 0, 0, 0, 0, 0, 0, 0, 0, 0, 0, 0, 0, 0, 0, 0, 0, 0, 0, 0, 0, 0, 0, 0, 0, 0, 0, 0, 0, 0, 0, 0, 0, 0, 0, 0, 0, 0, 0, 0, 0, 0, 0, 0, 0, 0, 0, 0, 0, 0, 0, 0, 0, 0, 0, 0, 0, 0, 0, 0, 0, 0, 0, 0, 0, 0, 0, 0, 0, 0, 0, 0, 0, 0, 0, 0, 0, 0, 0, 0, 0, 0, 0, 0, 0, 0, 0, 0, 0, 1, 0, 0, 0, 0, 0, 1, 1, 1, 0, 0, 0, 0, 0, 0, 0, 0, 0, 0, 0, 0, 0, 0, 0, 0, 1, 1, 1, 1, 1, 0, 1, 0, 0, 0, 0, 0, 1, 0, 0, 0, 0, 0, 1, 0, 0, 0, 1, 0, 0, 0, 0, 0, 0, 0, 1, 1, 0, 0, 1, 0, 0, 1, 0, 1, 0, 0, 0, 1, 0, 0, 1, 1, 1, 1, 0, 0, 0, 1, 0, 0, 1, 1, 1, 0, 0, 0, 0, 0, 0, 0, 0, 0, 0, 0, 0, 0, 0, 0, 0, 0, 0, 0, 0, 0, 0, 0, 0, 0, 0, 0, 0, 1, 0, 0, 0, 0, 1, 1, 1, 1, 1, 1, 1, 1, 1, 1, 1, 1, 0, 0, 0, 0, 0, 0, 0, 0, 0, 0, 0, 0, 0, 0, 0, 0, 0, 0, 0, 0, 0, 0, 0, 0, 0, 0, 0, 0, 1, 1, 1, 1, 1, 1, 1, 1, 1, 1, 1, 1, 1, 0, 0, 0, 0, 0, 0, 0, 0, 0, 0, 0, 0, 0, 0, 0, 0, 0, 0, 0, 0, 0, 0, 0, 0, 0, 0, 1, 1, 1, 1, 0, 0, 0, 0, 0, 0, 0, 0, 0, 0, 0, 0, 0, 0, 0, 0, 0, 0, 0, 0, 0, 0, 0, 0, 0, 0, 0, 0, 0, 0, 0, 0, 0, 0, 0, 0, 0, 0, 0, 0, 0, 0, 0, 0, 0, 0, 0, 0, 0, 0, 0, 0, 0, 0, 0, 0, 0, 0, 0, 0, 0, 0, 0, 0, 0, 0, 0, 0, 0, 0, 0, 0, 0, 0, 0, 0, 0, 0, 0, 0, 0, 0, 0, 0, 0, 0, 0, 0, 0, 0, 0, 0, 0, 0, 0, 0, 0, 0, 0, 0, 0, 0, 0, 0, 0, 0, 0, 0, 0, 0, 0, 0, 0, 0, 0, 0, 0, 0, 0, 0, 0, 0, 0, 0, 0, 0, 0, 0, 0, 0, 0, 0, 0, 0, 0, 0, 0, 0, 0, 0, 0, 0, 0, 0, 0, 0, 0, 0, 0, 0, 0, 0, 0, 0, 0, 0, 0, 0, 0, 0, 0, 0, 0, 0, 0, 0, 0, 0, 0, 0, 0, 0, 0, 0, 0, 0, 0, 0, 0, 0, 0, 0, 1, 1, 0, 0, 0, 0, 0, 0, 0, 0, 0, 0, 0, 0, 0, 0, 0, 0, 0, 0, 0, 0, 0, 0, 0, 0, 0, 0, 0, 0, 0, 0, 0, 0, 0, 0])
_uv = me_cube.uv_layers.new(name='UVMap')
_uv.uv.foreach_set('vector', [0.7547, 0.1909, 0.7677, 0.1909, 0.7677, 0.2168, 0.7547, 0.2168, 0.5572, 0.03098, 0.5637, 0.03098, 0.5637, 0.04392, 0.5572, 0.04392, 0.7651, 0.2052, 0.778, 0.2052, 0.778, 0.2182, 0.7651, 0.2182, 0.6578, 0.132, 0.6597, 0.132, 0.6597, 0.1396, 0.6578, 0.1396, 0.7418, 0.2039, 0.7677, 0.2039, 0.7677, 0.2168, 0.7418, 0.2168, 0.6681, 0.1346, 0.6698, 0.1346, 0.6698, 0.1415, 0.6681, 0.1415, 0.7547, 0.2039, 0.7677, 0.2039, 0.7677, 0.2168, 0.7547, 0.2168, 0.6626, 0.1339, 0.6643, 0.1339, 0.6643, 0.1408, 0.6626, 0.1408, 0.7547, 0.2039, 0.7677, 0.2039, 0.7677, 0.2168, 0.7547, 0.2168, 0.7418, 0.1909, 0.7482, 0.1909, 0.7482, 0.2039, 0.7418, 0.2039, 0.755, 0.2089, 0.7614, 0.2089, 0.7614, 0.2218, 0.755, 0.2218, 0.6609, 0.127, 0.6643, 0.127, 0.6643, 0.1408, 0.6609, 0.1408, 0.7547, 0.2168, 0.7547, 0.2168, 0.7677, 0.2168, 0.7677, 0.2168, 0.7418, 0.1909, 0.7482, 0.1909, 0.7499, 0.1933, 0.7434, 0.1933, 0.7418, 0.1909, 0.7482, 0.1909, 0.7499, 0.1933, 0.7434, 0.1933, 0.5572, 0.04392, 0.5637, 0.04392, 0.5637, 0.05686, 0.5572, 0.05686, 0.7418, 0.2039, 0.7677, 0.2039, 0.7677, 0.2168, 0.7418, 0.2168, 0.7418, 0.1909, 0.7482, 0.1909, 0.7418, 0.1974, 0.7482, 0.2039, 0.7482, 0.2168, 0.7418, 0.2168, 0.7612, 0.1909, 0.7677, 0.1909, 0.7677, 0.2168, 0.7612, 0.2168, 0.7715, 0.2052, 0.778, 0.2052, 0.778, 0.2182, 0.7715, 0.2182, 0.7418, 0.2103, 0.7677, 0.2103, 0.7677, 0.2168, 0.7418, 0.2168, 0.7612, 0.2039, 0.7677, 0.2039, 0.7677, 0.2168, 0.7612, 0.2168, 0.7612, 0.1909, 0.7677, 0.1909, 0.7677, 0.2168, 0.7612, 0.2168, 0.5449, 0.07254, 0.5708, 0.07254, 0.5708, 0.07901, 0.5449, 0.07901, 0.7521, 0.2052, 0.778, 0.2052, 0.778, 0.2182, 0.7521, 0.2182, 0.7418, 0.2039, 0.7677, 0.2039, 0.7677, 0.2168, 0.7418, 0.2168, 0.7547, 0.1909, 0.7677, 0.1909, 0.7677, 0.2168, 0.7547, 0.2168, 0.5572, 0.04392, 0.5831, 0.04392, 0.5831, 0.05686, 0.5572, 0.05686, 0.7547, 0.1909, 0.7677, 0.1909, 0.7677, 0.2168, 0.7547, 0.2168, 0.5572, 0.04392, 0.5831, 0.04392, 0.5831, 0.05686, 0.5572, 0.05686, 0.7418, 0.1909, 0.7677, 0.1909, 0.7677, 0.2168, 0.7418, 0.2168, 0.7418, 0.1909, 0.7677, 0.1909, 0.7677, 0.2168, 0.7418, 0.2168, 0.5695, 0.1556, 0.5825, 0.156, 0.5695, 0.156, 0.5695, 0.1556, 0.5825, 0.1556, 0.5825, 0.156, 0.7547, 0.2039, 0.7547, 0.2168, 0.7547, 0.2168, 0.7547, 0.2039, 0.7418, 0.1909, 0.7677, 0.1909, 0.7677, 0.2168, 0.7418, 0.2168, 0.7418, 0.1909, 0.7677, 0.1909, 0.7677, 0.2168, 0.7418, 0.2168, 0.7651, 0.2052, 0.778, 0.2052, 0.778, 0.2182, 0.7651, 0.2182, 0.5702, 0.04392, 0.5831, 0.04392, 0.5831, 0.05686, 0.5702, 0.05686, 0.7418, 0.1909, 0.7677, 0.1909, 0.7677, 0.2168, 0.7418, 0.2168, 0.7418, 0.1909, 0.7677, 0.1909, 0.7677, 0.2168, 0.7418, 0.2168, 0.5695, 0.156, 0.5825, 0.1564, 0.5695, 0.1564, 0.5695, 0.156, 0.5825, 0.156, 0.5825, 0.1564, 0.7677, 0.1909, 0.7418, 0.1909, 0.7418, 0.1909, 0.7677, 0.1909, 0.7418, 0.1909, 0.7677, 0.1909, 0.7677, 0.2168, 0.7418, 0.2168, 0.7418, 0.1909, 0.7677, 0.1909, 0.7677, 0.2168, 0.7418, 0.2168, 0.7651, 0.2052, 0.778, 0.2052, 0.778, 0.2182, 0.7651, 0.2182, 0.7547, 0.2039, 0.7677, 0.2039, 0.7677, 0.2168, 0.7547, 0.2168, 0.7521, 0.2052, 0.778, 0.2052, 0.778, 0.2182, 0.7521, 0.2182, 0.7418, 0.2039, 0.7677, 0.2039, 0.7677, 0.2168, 0.7418, 0.2168, 0.7547, 0.1909, 0.7677, 0.1909, 0.7677, 0.2168, 0.7547, 0.2168, 0.7418, 0.2039, 0.7677, 0.2039, 0.7677, 0.2168, 0.7418, 0.2168, 0.5695, 0.1564, 0.5825, 0.1572, 0.5695, 0.1572, 0.5695, 0.1564, 0.5825, 0.1564, 0.5825, 0.1572, 0.7547, 0.1974, 0.7547, 0.1909, 0.7547, 0.1909, 0.7547, 0.1974, 0.7547, 0.1909, 0.7677, 0.1909, 0.7677, 0.2168, 0.7547, 0.2168, 0.5449, 0.06607, 0.5708, 0.06607, 0.5708, 0.07901, 0.5449, 0.07901, 0.7547, 0.2039, 0.7677, 0.2039, 0.7677, 0.2168, 0.7547, 0.2168, 0.7547, 0.1909, 0.7612, 0.1909, 0.7547, 0.1974, 0.7612, 0.2039, 0.7612, 0.2168, 0.7547, 0.2168, 0.2636, 0.2502, 0.312, 0.2502, 0.312, 0.3468, 0.2636, 0.3468, 0.5706, 0.04943, 0.5836, 0.04943, 0.5836, 0.06238, 0.5706, 0.06238, 0.7482, 0.1909, 0.7547, 0.1909, 0.7482, 0.1974, 0.5578, 0.07254, 0.5708, 0.07254, 0.5708, 0.07901, 0.5578, 0.07901, 0.5702, 0.04392, 0.5831, 0.04392, 0.5831, 0.05686, 0.5702, 0.05686, 0.7547, 0.1909, 0.7677, 0.1909, 0.7677, 0.2168, 0.7547, 0.2168, 0.7547, 0.1909, 0.7677, 0.1909, 0.7677, 0.2168, 0.7547, 0.2168, 0.5578, 0.06607, 0.5708, 0.06607, 0.5708, 0.07901, 0.5578, 0.07901, 0.7418, 0.1909, 0.7547, 0.1909, 0.7418, 0.1974, 0.5771, 0.04943, 0.5836, 0.04943, 0.5836, 0.06238, 0.5771, 0.06238, 0.7418, 0.1909, 0.7547, 0.1909, 0.7547, 0.1974, 0.7418, 0.1974, 0.7521, 0.1923, 0.7651, 0.1923, 0.7651, 0.2052, 0.7521, 0.2052, 0.5706, 0.04943, 0.5836, 0.04943, 0.5836, 0.06238, 0.5706, 0.06238, 0.7547, 0.1909, 0.7677, 0.1909, 0.7547, 0.1974, 0.7418, 0.2039, 0.7677, 0.2039, 0.7677, 0.2168, 0.7418, 0.2168, 0.7418, 0.2103, 0.7677, 0.2103, 0.7677, 0.2168, 0.7418, 0.2168, 0.5572, 0.04392, 0.5831, 0.04392, 0.5831, 0.05686, 0.5572, 0.05686, 0.7418, 0.1909, 0.7677, 0.1909, 0.7677, 0.2168, 0.7418, 0.2168, 0.7418, 0.1909, 0.7677, 0.1909, 0.7677, 0.2168, 0.7418, 0.2168, 0.7418, 0.2039, 0.7677, 0.2039, 0.7677, 0.2168, 0.7418, 0.2168, 0.5695, 0.1572, 0.5825, 0.1588, 0.5695, 0.1588, 0.574, 0.1381, 0.587, 0.1381, 0.587, 0.1385, 0.5695, 0.1572, 0.5825, 0.1572, 0.5825, 0.1588, 0.5695, 0.1588, 0.5825, 0.162, 0.5695, 0.162, 0.574, 0.1381, 0.587, 0.1385, 0.574, 0.1385, 0.5695, 0.1588, 0.5825, 0.1588, 0.5825, 0.162, 0.574, 0.1385, 0.587, 0.1385, 0.587, 0.1389, 0.5695, 0.162, 0.5825, 0.1685, 0.5695, 0.1685, 0.574, 0.1385, 0.587, 0.1389, 0.574, 0.1389, 0.5695, 0.162, 0.5825, 0.162, 0.5825, 0.1685, 0.574, 0.1389, 0.587, 0.1389, 0.587, 0.1397, 0.574, 0.1389, 0.587, 0.1397, 0.574, 0.1397, 0.7482, 0.2039, 0.7547, 0.2039, 0.7547, 0.2168, 0.7482, 0.2168, 0.6541, 0.1358, 0.6559, 0.1358, 0.6559, 0.1396, 0.6541, 0.1396, 0.6541, 0.1358, 0.6559, 0.1358, 0.6559, 0.1396, 0.6541, 0.1396, 0.574, 0.1397, 0.587, 0.1397, 0.587, 0.1413, 0.7482, 0.2103, 0.7547, 0.2103, 0.7547, 0.2168, 0.7482, 0.2168, 0.574, 0.1397, 0.587, 0.1413, 0.574, 0.1413, 0.7482, 0.2039, 0.7547, 0.2039, 0.7547, 0.2168, 0.7482, 0.2168, 0.574, 0.1413, 0.587, 0.1413, 0.587, 0.1446, 0.7482, 0.1909, 0.7547, 0.1909, 0.7547, 0.2168, 0.7482, 0.2168, 0.574, 0.1413, 0.587, 0.1446, 0.574, 0.1446, 0.7482, 0.1909, 0.7547, 0.1909, 0.7547, 0.2168, 0.7482, 0.2168, 0.574, 0.1446, 0.587, 0.1446, 0.587, 0.151, 0.7482, 0.2039, 0.7547, 0.2039, 0.7547, 0.2168, 0.7482, 0.2168, 0.6559, 0.132, 0.6578, 0.132, 0.6578, 0.1396, 0.6559, 0.1396, 0.7547, 0.2039, 0.7612, 0.2039, 0.7612, 0.2168, 0.7547, 0.2168, 0.6574, 0.127, 0.6609, 0.127, 0.6609, 0.1408, 0.6574, 0.1408, 0.6574, 0.1339, 0.6609, 0.1339, 0.6609, 0.1408, 0.6574, 0.1408, 0.6574, 0.1339, 0.6609, 0.1339, 0.6609, 0.1408, 0.6574, 0.1408, 0.6559, 0.1358, 0.6578, 0.1358, 0.6578, 0.1396, 0.6559, 0.1396, 0.6574, 0.127, 0.6609, 0.127, 0.6609, 0.1408, 0.6574, 0.1408, 0.6574, 0.1373, 0.6609, 0.1373, 0.6609, 0.1408, 0.6574, 0.1408, 0.6559, 0.132, 0.6578, 0.132, 0.6578, 0.1396, 0.6559, 0.1396, 0.7547, 0.2103, 0.7612, 0.2103, 0.7612, 0.2168, 0.7547, 0.2168, 0.7547, 0.2039, 0.7612, 0.2039, 0.7612, 0.2168, 0.7547, 0.2168, 0.7547, 0.1909, 0.7612, 0.1909, 0.7612, 0.2168, 0.7547, 0.2168, 0.7547, 0.1909, 0.7612, 0.1909, 0.7612, 0.2168, 0.7547, 0.2168, 0.7547, 0.2039, 0.7612, 0.2039, 0.7612, 0.2168, 0.7547, 0.2168, 0.1897, 0.1617, 0.193, 0.1617, 0.193, 0.1746, 0.1897, 0.1746, 0.1794, 0.1603, 0.1826, 0.1603, 0.1826, 0.1732, 0.1794, 0.1732, 0.7521, 0.2052, 0.7651, 0.2052, 0.7651, 0.2182, 0.7521, 0.2182, 0.5572, 0.04392, 0.5702, 0.04392, 0.5702, 0.05686, 0.5572, 0.05686, 0.7418, 0.1909, 0.7547, 0.1909, 0.7547, 0.2168, 0.7418, 0.2168, 0.7418, 0.1909, 0.7677, 0.1909, 0.7677, 0.2039, 0.7418, 0.2039, 0.5566, 0.1556, 0.5695, 0.1556, 0.5695, 0.162, 0.574, 0.1446, 0.587, 0.151, 0.574, 0.151, 0.5566, 0.1556, 0.5695, 0.162, 0.5566, 0.162, 0.7418, 0.2039, 0.7547, 0.2039, 0.7547, 0.2168, 0.7418, 0.2168, 0.7418, 0.2168, 0.7571, 0.2168, 0.7418, 0.2168, 0.7418, 0.1909, 0.7677, 0.1909, 0.7677, 0.2039, 0.7418, 0.2039, 0.7547, 0.1909, 0.7677, 0.1909, 0.7677, 0.2039, 0.7547, 0.2039, 0.7418, 0.1909, 0.7677, 0.1909, 0.7677, 0.2039, 0.7418, 0.2039, 0.5695, 0.1556, 0.5825, 0.1556, 0.5825, 0.1685, 0.574, 0.151, 0.587, 0.151, 0.587, 0.1575, 0.574, 0.151, 0.587, 0.1575, 0.574, 0.1575, 0.7482, 0.1909, 0.7547, 0.1909, 0.7547, 0.2039, 0.7482, 0.2039, 0.7547, 0.1909, 0.7612, 0.1909, 0.7612, 0.2039, 0.7547, 0.2039, 0.7418, 0.1909, 0.7547, 0.1909, 0.7547, 0.2168, 0.7418, 0.2168, 0.5572, 0.03098, 0.5831, 0.03098, 0.5831, 0.04392, 0.5572, 0.04392, 0.5695, 0.1556, 0.5825, 0.1685, 0.5695, 0.1685, 0.574, 0.1381, 0.587, 0.1381, 0.587, 0.151, 0.5566, 0.162, 0.5695, 0.162, 0.5695, 0.1685, 0.7547, 0.2168, 0.7677, 0.2168, 0.7677, 0.2168, 0.7418, 0.1909, 0.7547, 0.1909, 0.7547, 0.2168, 0.7418, 0.2168, 0.5572, 0.03098, 0.5831, 0.03098, 0.5831, 0.04392, 0.5572, 0.04392, 0.7521, 0.2052, 0.7651, 0.2052, 0.7651, 0.2182, 0.7521, 0.2182, 0.7418, 0.2039, 0.7547, 0.2039, 0.7547, 0.2168, 0.7418, 0.2168, 0.5702, 0.03098, 0.5831, 0.03098, 0.5831, 0.04392, 0.5702, 0.04392, 0.5572, 0.03098, 0.5831, 0.03098, 0.5831, 0.04392, 0.5572, 0.04392, 0.5566, 0.162, 0.5695, 0.1685, 0.5566, 0.1685, 0.574, 0.1381, 0.587, 0.151, 0.574, 0.151, 0.7482, 0.1909, 0.7547, 0.1909, 0.7547, 0.2039, 0.7482, 0.2039, 0.7547, 0.1909, 0.7612, 0.1909, 0.7612, 0.2039, 0.7547, 0.2039, 0.7418, 0.1909, 0.7571, 0.1909, 0.7677, 0.1909, 0.7418, 0.1974, 0.1897, 0.1487, 0.193, 0.1487, 0.193, 0.1617, 0.1897, 0.1617, 0.7418, 0.1909, 0.7677, 0.1909, 0.7418, 0.1974, 0.6574, 0.127, 0.6609, 0.127, 0.6609, 0.1339, 0.6574, 0.1339, 0.6541, 0.132, 0.6559, 0.132, 0.6559, 0.1358, 0.6541, 0.1358, 0.7547, 0.1909, 0.7677, 0.1909, 0.7677, 0.1974, 0.7547, 0.1974, 0.7515, 0.2039, 0.7547, 0.2039, 0.7547, 0.2168, 0.7515, 0.2168, 0.7355, 0.2093, 0.7388, 0.2093, 0.7388, 0.2157, 0.7355, 0.2157, 0.5669, 0.04392, 0.5702, 0.04392, 0.5702, 0.05686, 0.5669, 0.05686, 0.7515, 0.1909, 0.7547, 0.1909, 0.7547, 0.2168, 0.7515, 0.2168, 0.7515, 0.1909, 0.7547, 0.1909, 0.7547, 0.2168, 0.7515, 0.2168, 0.7227, 0.2039, 0.7259, 0.2039, 0.7259, 0.2168, 0.7227, 0.2168, 0.7515, 0.1909, 0.7547, 0.1909, 0.7547, 0.2039, 0.7515, 0.2039, 0.5669, 0.03098, 0.5702, 0.03098, 0.5702, 0.04392, 0.5669, 0.04392, 0.7418, 0.1909, 0.7547, 0.1909, 0.7547, 0.2168, 0.7418, 0.2168, 0.7418, 0.1909, 0.7677, 0.1909, 0.7677, 0.2039, 0.7418, 0.2039, 0.5566, 0.1556, 0.5695, 0.1556, 0.5695, 0.1814, 0.574, 0.1381, 0.587, 0.151, 0.574, 0.151, 0.5566, 0.1685, 0.5695, 0.1685, 0.5695, 0.1814, 0.7547, 0.2039, 0.7547, 0.1974, 0.7547, 0.1974, 0.7547, 0.2039, 0.7418, 0.1909, 0.7547, 0.1909, 0.7547, 0.2168, 0.7418, 0.2168, 0.5449, 0.05312, 0.5708, 0.05312, 0.5708, 0.06607, 0.5449, 0.06607, 0.7586, 0.2052, 0.7651, 0.2052, 0.7651, 0.2182, 0.7586, 0.2182, 0.7482, 0.2039, 0.7547, 0.2039, 0.7547, 0.2168, 0.7482, 0.2168, 0.5578, 0.05312, 0.5708, 0.05312, 0.5708, 0.06607, 0.5578, 0.06607, 0.7418, 0.1909, 0.7677, 0.1909, 0.7677, 0.2039, 0.7418, 0.2039, 0.5566, 0.1556, 0.5695, 0.1556, 0.5695, 0.1814, 0.5566, 0.1814, 0.574, 0.1381, 0.587, 0.1381, 0.587, 0.151, 0.574, 0.1575, 0.587, 0.1575, 0.587, 0.164, 0.7482, 0.1909, 0.7547, 0.1909, 0.7547, 0.2039, 0.7482, 0.2039, 0.7547, 0.1909, 0.7612, 0.1909, 0.7612, 0.2039, 0.7547, 0.2039, 0.7227, 0.1909, 0.7259, 0.1909, 0.7259, 0.2039, 0.7227, 0.2039, 0.7521, 0.2052, 0.7651, 0.2052, 0.7651, 0.2182, 0.7521, 0.2182, 0.7418, 0.2039, 0.7547, 0.2039, 0.7547, 0.2168, 0.7418, 0.2168, 0.7482, 0.1909, 0.7547, 0.1909, 0.7547, 0.2168, 0.7482, 0.2168, 0.7418, 0.1974, 0.7677, 0.1974, 0.7677, 0.2039, 0.7418, 0.2039, 0.5566, 0.1556, 0.5695, 0.1814, 0.5566, 0.1814, 0.574, 0.1381, 0.587, 0.1381, 0.587, 0.164, 0.574, 0.164, 0.5566, 0.1685, 0.5695, 0.1814, 0.5566, 0.1814, 0.7482, 0.2168, 0.7547, 0.2168, 0.7547, 0.2168, 0.7482, 0.2168, 0.7482, 0.1909, 0.7547, 0.1909, 0.7547, 0.2168, 0.7482, 0.2168, 0.5449, 0.05959, 0.5708, 0.05959, 0.5708, 0.06607, 0.5449, 0.06607, 0.5578, 0.05959, 0.5708, 0.05959, 0.5708, 0.06607, 0.5578, 0.06607, 0.7418, 0.1974, 0.7677, 0.1974, 0.7677, 0.2039, 0.7418, 0.2039, 0.5566, 0.1556, 0.5695, 0.1556, 0.5695, 0.1814, 0.5566, 0.1814, 0.574, 0.151, 0.587, 0.151, 0.587, 0.164, 0.7482, 0.1974, 0.7547, 0.1974, 0.7547, 0.2039, 0.7482, 0.2039, 0.7547, 0.1974, 0.7612, 0.1974, 0.7612, 0.2039, 0.7547, 0.2039, 0.7355, 0.1963, 0.7388, 0.1963, 0.7388, 0.2028, 0.7355, 0.2028, 0.7547, 0.1974, 0.7677, 0.1974, 0.7677, 0.2039, 0.7547, 0.2039, 0.7612, 0.1909, 0.7677, 0.1909, 0.7612, 0.1974, 0.7418, 0.1974, 0.7547, 0.1974, 0.7547, 0.2039, 0.58, 0.03344, 0.5929, 0.03991, 0.58, 0.03991, 0.58, 0.03344, 0.5929, 0.03344, 0.5929, 0.03991, 0.7547, 0.1974, 0.7677, 0.2039, 0.7547, 0.2039, 0.7547, 0.2168, 0.7677, 0.2168, 0.7677, 0.2168, 0.7547, 0.2168, 0.7612, 0.1909, 0.7547, 0.1909, 0.7547, 0.1909, 0.7612, 0.1909, 0.7547, 0.2168, 0.7547, 0.2039, 0.7547, 0.2039, 0.7547, 0.2168, 0.7547, 0.1909, 0.7418, 0.1909, 0.7418, 0.1909, 0.7547, 0.1909, 0.7677, 0.1909, 0.7418, 0.1909, 0.7418, 0.1909, 0.7677, 0.1909, 0.7547, 0.2039, 0.7547, 0.2168, 0.7482, 0.2168, 0.5706, 0.04943, 0.5965, 0.04943, 0.5965, 0.06238, 0.5706, 0.06238, 0.7547, 0.2039, 0.7547, 0.2168, 0.7418, 0.2168, 0.5836, 0.04943, 0.5965, 0.04943, 0.5965, 0.06238, 0.5836, 0.06238, 0.58, 0.04638, 0.5929, 0.05285, 0.58, 0.05285, 0.58, 0.04638, 0.5929, 0.04638, 0.5929, 0.05285, 0.6559, 0.1339, 0.6578, 0.1339, 0.6578, 0.1358, 0.6559, 0.1358, 0.6574, 0.127, 0.6609, 0.127, 0.6609, 0.1339, 0.6574, 0.1339, 0.7418, 0.1974, 0.7547, 0.1974, 0.7547, 0.2039, 0.7418, 0.2039, 0.7418, 0.2168, 0.7547, 0.2168, 0.7547, 0.2168, 0.7418, 0.2168, 0.7418, 0.2039, 0.7547, 0.2039, 0.7547, 0.2168, 0.7418, 0.2168, 0.5836, 0.04943, 0.5965, 0.04943, 0.5965, 0.06238, 0.5836, 0.06238, 0.7418, 0.2168, 0.7677, 0.2168, 0.7677, 0.2168, 0.7418, 0.2168, 0.7547, 0.1909, 0.7547, 0.1974, 0.7547, 0.1974, 0.7547, 0.1909, 0.5706, 0.04943, 0.5965, 0.04943, 0.5965, 0.06238, 0.5706, 0.06238, 0.59, 0.04943, 0.5965, 0.04943, 0.5965, 0.06238, 0.59, 0.06238, 0.58, 0.03991, 0.5929, 0.04638, 0.58, 0.04638, 0.58, 0.03991, 0.5929, 0.03991, 0.5929, 0.04638, 0.58, 0.03344, 0.5929, 0.04638, 0.58, 0.04638, 0.58, 0.03344, 0.5929, 0.03344, 0.5929, 0.04638, 0.6574, 0.1339, 0.6609, 0.1339, 0.6609, 0.1373, 0.6574, 0.1373, 0.6681, 0.1277, 0.6698, 0.1277, 0.6698, 0.1346, 0.6681, 0.1346, 0.7547, 0.1909, 0.7677, 0.1909, 0.7677, 0.1974, 0.7547, 0.1974, 0.7677, 0.2039, 0.7677, 0.2168, 0.7547, 0.2168, 0.7677, 0.2039, 0.7677, 0.2168, 0.7418, 0.2168, 0.7677, 0.2039, 0.7677, 0.2168, 0.7418, 0.2168, 0.7677, 0.1909, 0.7547, 0.1909, 0.7547, 0.1909, 0.7677, 0.1909, 0.7482, 0.1909, 0.7418, 0.1909, 0.7418, 0.1909, 0.7482, 0.1909, 0.7677, 0.1909, 0.7547, 0.1909, 0.7547, 0.1909, 0.7677, 0.1909, 0.7547, 0.1974, 0.7547, 0.2039, 0.7547, 0.2039, 0.7547, 0.1974, 0.7612, 0.2168, 0.7677, 0.2168, 0.7677, 0.2168, 0.7612, 0.2168, 0.7547, 0.2039, 0.7677, 0.2039, 0.7677, 0.2168, 0.7547, 0.2168, 0.7677, 0.2039, 0.7677, 0.2168, 0.7612, 0.2168, 0.6559, 0.132, 0.6578, 0.132, 0.6578, 0.1339, 0.6559, 0.1339, 0.7418, 0.1909, 0.7547, 0.1909, 0.7547, 0.1974, 0.7418, 0.1974, 0.7547, 0.1909, 0.7418, 0.1909, 0.7418, 0.1909, 0.7547, 0.1909, 0.7712, 0.2143, 0.7777, 0.2143, 0.7777, 0.2208, 0.7712, 0.2208, 0.7418, 0.2168, 0.7547, 0.2168, 0.7547, 0.2168, 0.7418, 0.2168, 0.7418, 0.2168, 0.7677, 0.2168, 0.7677, 0.2168, 0.7571, 0.2168, 0.7418, 0.2168, 0.7547, 0.1974, 0.7677, 0.1974, 0.7677, 0.2039, 0.7547, 0.2039, 0.6626, 0.1305, 0.6643, 0.1305, 0.6643, 0.1339, 0.6626, 0.1339, 0.58, 0.03344, 0.5929, 0.04638, 0.58, 0.04638, 0.5597, 0.05168, 0.5661, 0.05168, 0.5661, 0.05815, 0.5597, 0.05815, 0.7418, 0.1974, 0.7677, 0.1974, 0.7677, 0.2039, 0.7418, 0.2039, 0.5702, 0.03745, 0.5831, 0.03745, 0.5831, 0.04392, 0.5702, 0.04392, 0.5532, 0.05168, 0.5661, 0.05168, 0.5661, 0.05815, 0.5532, 0.05815, 0.7418, 0.1974, 0.7677, 0.1974, 0.7677, 0.2039, 0.7418, 0.2039, 0.58, 0.03344, 0.5929, 0.03344, 0.5929, 0.04638, 0.5671, 0.03836, 0.58, 0.03836, 0.5671, 0.0513, 0.6541, 0.1339, 0.6559, 0.1339, 0.6559, 0.1358, 0.6541, 0.1358, 0.6574, 0.1305, 0.6609, 0.1305, 0.6609, 0.1339, 0.6574, 0.1339, 0.1794, 0.1538, 0.1826, 0.1538, 0.1826, 0.1603, 0.1794, 0.1603, 0.5572, 0.03745, 0.5702, 0.03745, 0.5702, 0.04392, 0.5572, 0.04392, 0.7418, 0.1974, 0.7547, 0.1974, 0.7547, 0.2039, 0.7418, 0.2039, 0.5467, 0.05168, 0.5532, 0.05168, 0.5532, 0.05815, 0.5467, 0.05815, 0.5402, 0.05168, 0.5532, 0.05168, 0.5532, 0.05815, 0.5402, 0.05815, 0.7547, 0.1942, 0.7677, 0.1942, 0.7677, 0.1974, 0.7547, 0.1974, 0.6626, 0.1287, 0.6643, 0.1287, 0.6643, 0.1305, 0.6626, 0.1305, 0.58, 0.03344, 0.5929, 0.03344, 0.5929, 0.04638, 0.58, 0.04638, 0.7612, 0.1942, 0.7677, 0.1942, 0.7677, 0.1974, 0.7612, 0.1974, 0.7418, 0.1942, 0.7677, 0.1942, 0.7677, 0.1974, 0.7418, 0.1974, 0.5702, 0.03421, 0.5831, 0.03421, 0.5831, 0.03745, 0.5702, 0.03745, 0.7547, 0.1942, 0.7677, 0.1942, 0.7677, 0.1974, 0.7547, 0.1974, 0.7418, 0.1942, 0.7677, 0.1942, 0.7677, 0.1974, 0.7418, 0.1974, 0.58, 0.03344, 0.5929, 0.03344, 0.5929, 0.04638, 0.58, 0.04638, 0.58, 0.0513, 0.58, 0.06424, 0.5671, 0.06424, 0.6541, 0.133, 0.6559, 0.133, 0.6559, 0.1339, 0.6541, 0.1339, 0.6574, 0.1287, 0.6609, 0.1287, 0.6609, 0.1305, 0.6574, 0.1305, 0.1794, 0.1506, 0.1826, 0.1506, 0.1826, 0.1538, 0.1794, 0.1538, 0.5572, 0.03421, 0.5702, 0.03421, 0.5702, 0.03745, 0.5572, 0.03745, 0.7418, 0.1942, 0.7547, 0.1942, 0.7547, 0.1974, 0.7418, 0.1974, 0.7482, 0.1942, 0.7547, 0.1942, 0.7547, 0.1974, 0.7482, 0.1974, 0.7418, 0.1942, 0.7547, 0.1942, 0.7547, 0.1974, 0.7418, 0.1974, 0.7547, 0.1925, 0.7677, 0.1925, 0.7677, 0.1942, 0.7547, 0.1942, 0.6626, 0.1279, 0.6643, 0.1279, 0.6643, 0.1287, 0.6626, 0.1287, 0.58, 0.04638, 0.5929, 0.05932, 0.58, 0.05932, 0.5597, 0.04683, 0.5661, 0.04683, 0.5661, 0.04844, 0.5597, 0.04844, 0.7418, 0.1925, 0.7677, 0.1925, 0.7677, 0.1942, 0.7418, 0.1942, 0.5702, 0.03259, 0.5831, 0.03259, 0.5831, 0.03421, 0.5702, 0.03421, 0.5532, 0.04683, 0.5661, 0.04683, 0.5661, 0.04844, 0.5532, 0.04844, 0.7418, 0.1925, 0.7677, 0.1925, 0.7677, 0.1942, 0.7418, 0.1942, 0.58, 0.04638, 0.5929, 0.04638, 0.5929, 0.05932, 0.58, 0.03344, 0.5929, 0.05932, 0.58, 0.05932, 0.6541, 0.1325, 0.6559, 0.1325, 0.6559, 0.133, 0.6541, 0.133, 0.6574, 0.1279, 0.6609, 0.1279, 0.6609, 0.1287, 0.6574, 0.1287, 0.1794, 0.149, 0.1826, 0.149, 0.1826, 0.1506, 0.1794, 0.1506, 0.5572, 0.03259, 0.5702, 0.03259, 0.5702, 0.03421, 0.5572, 0.03421, 0.7418, 0.1925, 0.7547, 0.1925, 0.7547, 0.1942, 0.7418, 0.1942, 0.5467, 0.04683, 0.5532, 0.04683, 0.5532, 0.04844, 0.5467, 0.04844, 0.5402, 0.04683, 0.5532, 0.04683, 0.5532, 0.04844, 0.5402, 0.04844, 0.7547, 0.1917, 0.7677, 0.1917, 0.7677, 0.1925, 0.7547, 0.1925, 0.6626, 0.1275, 0.6643, 0.1275, 0.6643, 0.1279, 0.6626, 0.1279, 0.58, 0.03344, 0.5929, 0.03344, 0.5929, 0.05932, 0.7612, 0.1917, 0.7677, 0.1917, 0.7677, 0.1925, 0.7612, 0.1925, 0.7418, 0.1917, 0.7677, 0.1917, 0.7677, 0.1925, 0.7418, 0.1925, 0.5702, 0.03178, 0.5831, 0.03178, 0.5831, 0.03259, 0.5702, 0.03259, 0.7612, 0.1909, 0.7677, 0.2039, 0.7612, 0.2039, 0.7612, 0.1974, 0.7547, 0.1917, 0.7677, 0.1917, 0.7677, 0.1925, 0.7547, 0.1925, 0.7418, 0.1917, 0.7677, 0.1917, 0.7677, 0.1925, 0.7418, 0.1925, 0.7418, 0.1909, 0.7677, 0.1909, 0.7677, 0.1974, 0.7677, 0.2039, 0.58, 0.03344, 0.5929, 0.05932, 0.58, 0.05932, 0.58, 0.03344, 0.5929, 0.03344, 0.5929, 0.05932, 0.6541, 0.1323, 0.6559, 0.1323, 0.6559, 0.1325, 0.6541, 0.1325, 0.6574, 0.1275, 0.6609, 0.1275, 0.6609, 0.1279, 0.6574, 0.1279, 0.1794, 0.1482, 0.1826, 0.1482, 0.1826, 0.149, 0.1794, 0.149, 0.5572, 0.03178, 0.5702, 0.03178, 0.5702, 0.03259, 0.5572, 0.03259, 0.7612, 0.1909, 0.7677, 0.2039, 0.7612, 0.2039, 0.7418, 0.1909, 0.7677, 0.1909, 0.7677, 0.2039, 0.7418, 0.1917, 0.7547, 0.1917, 0.7547, 0.1925, 0.7418, 0.1925, 0.7603, 0.2018, 0.7641, 0.2018, 0.7603, 0.2056, 0.7482, 0.1917, 0.7547, 0.1917, 0.7547, 0.1925, 0.7482, 0.1925, 0.7418, 0.1917, 0.7547, 0.1917, 0.7547, 0.1925, 0.7418, 0.1925, 0.7656, 0.2037, 0.7656, 0.2106, 0.7587, 0.2106, 0.7547, 0.1913, 0.7677, 0.1913, 0.7677, 0.1917, 0.7547, 0.1917, 0.6626, 0.1272, 0.6643, 0.1272, 0.6643, 0.1275, 0.6626, 0.1275, 0.5764, 0.1655, 0.5755, 0.1661, 0.5755, 0.1661, 0.7612, 0.1909, 0.7677, 0.2039, 0.7612, 0.2039, 0.58, 0.04638, 0.5929, 0.05932, 0.58, 0.05932, 0.5899, 0.04166, 0.5869, 0.04342, 0.5899, 0.04166, 0.5597, 0.04561, 0.5661, 0.04561, 0.5661, 0.04602, 0.5597, 0.04602, 0.7418, 0.1909, 0.7677, 0.1909, 0.7677, 0.2039, 0.7418, 0.1913, 0.7677, 0.1913, 0.7677, 0.1917, 0.7418, 0.1917, 0.7603, 0.2018, 0.7679, 0.2018, 0.7603, 0.2056, 0.7603, 0.2018, 0.7679, 0.2018, 0.7603, 0.2056, 0.5702, 0.03138, 0.5831, 0.03138, 0.5831, 0.03178, 0.5702, 0.03178, 0.7641, 0.2018, 0.7679, 0.2018, 0.7641, 0.2056, 0.5532, 0.04561, 0.5661, 0.04561, 0.5661, 0.04602, 0.5532, 0.04602, 0.7418, 0.1913, 0.7677, 0.1913, 0.7677, 0.1917, 0.7418, 0.1917, 0.7612, 0.1909, 0.7677, 0.1909, 0.7677, 0.2039, 0.7612, 0.2039, 0.5869, 0.04342, 0.586, 0.04396, 0.586, 0.04396, 0.5869, 0.04342, 0.58, 0.04638, 0.5929, 0.04638, 0.5929, 0.05932, 0.58, 0.05285, 0.5929, 0.05932, 0.58, 0.05932, 0.6541, 0.1322, 0.6559, 0.1322, 0.6559, 0.1323, 0.6541, 0.1323, 0.6574, 0.1272, 0.6609, 0.1272, 0.6609, 0.1275, 0.6574, 0.1275, 0.1794, 0.1478, 0.1826, 0.1478, 0.1826, 0.1482, 0.1794, 0.1482, 0.5572, 0.03138, 0.5702, 0.03138, 0.5702, 0.03178, 0.5572, 0.03178, 0.7418, 0.1909, 0.7677, 0.1909, 0.7677, 0.2039, 0.7418, 0.2039, 0.7725, 0.2037, 0.7725, 0.2106, 0.7587, 0.2106, 0.7418, 0.1913, 0.7547, 0.1913, 0.7547, 0.1917, 0.7418, 0.1917, 0.7725, 0.2037, 0.7725, 0.2106, 0.7587, 0.2106, 0.5467, 0.04561, 0.5532, 0.04561, 0.5532, 0.04602, 0.5467, 0.04602, 0.5402, 0.04561, 0.5532, 0.04561, 0.5532, 0.04602, 0.5402, 0.04602, 0.7612, 0.2039, 0.7677, 0.2168, 0.7612, 0.2168, 0.7547, 0.1909, 0.7677, 0.1909, 0.7677, 0.1913, 0.7547, 0.1913, 0.6626, 0.127, 0.6643, 0.127, 0.6643, 0.1272, 0.6626, 0.1272, 0.5764, 0.1655, 0.5764, 0.1655, 0.5794, 0.1638, 0.7418, 0.2039, 0.7677, 0.2039, 0.7677, 0.2168, 0.58, 0.05285, 0.5929, 0.05285, 0.5929, 0.05932, 0.5764, 0.1655, 0.5755, 0.1661, 0.5755, 0.1661, 0.5764, 0.1655, 0.7612, 0.1909, 0.7677, 0.1909, 0.7677, 0.1913, 0.7612, 0.1913, 0.7612, 0.1909, 0.7677, 0.2168, 0.7612, 0.2168, 0.7418, 0.1909, 0.7677, 0.1909, 0.7677, 0.1913, 0.7418, 0.1913, 0.7418, 0.1909, 0.7677, 0.1909, 0.7677, 0.2168, 0.7612, 0.1909, 0.7677, 0.2168, 0.7612, 0.2168, 0.5702, 0.03098, 0.5831, 0.03098, 0.5831, 0.03138, 0.5702, 0.03138, 0.7418, 0.1909, 0.7677, 0.1909, 0.7677, 0.2168, 0.7547, 0.1909, 0.7677, 0.1909, 0.7677, 0.1913, 0.7547, 0.1913, 0.7418, 0.1909, 0.7677, 0.1909, 0.7677, 0.1913, 0.7418, 0.1913, 0.7612, 0.2039, 0.7677, 0.2168, 0.7612, 0.2168, 0.5929, 0.03991, 0.5899, 0.04166, 0.5899, 0.04166, 0.5929, 0.03991, 0.58, 0.04638, 0.5929, 0.04638, 0.5929, 0.05932, 0.58, 0.05932, 0.58, 0.04638, 0.5929, 0.04638, 0.5929, 0.05932, 0.58, 0.05932, 0.6541, 0.132, 0.6559, 0.132, 0.6559, 0.1322, 0.6541, 0.1322, 0.6574, 0.127, 0.6609, 0.127, 0.6609, 0.1272, 0.6574, 0.1272, 0.1794, 0.1474, 0.1826, 0.1474, 0.1826, 0.1478, 0.1794, 0.1478, 0.5572, 0.03098, 0.5702, 0.03098, 0.5702, 0.03138, 0.5572, 0.03138, 0.7418, 0.2039, 0.7677, 0.2039, 0.7677, 0.2168, 0.7612, 0.2039, 0.7677, 0.2168, 0.7612, 0.2168, 0.7612, 0.2103, 0.7418, 0.1909, 0.7547, 0.1909, 0.7547, 0.1913, 0.7418, 0.1913, 0.7418, 0.2039, 0.7677, 0.2039, 0.7677, 0.2103, 0.7677, 0.2168, 0.7482, 0.1909, 0.7547, 0.1909, 0.7547, 0.1913, 0.7482, 0.1913, 0.7418, 0.1909, 0.7547, 0.1909, 0.7547, 0.1913, 0.7418, 0.1913, 0.7725, 0.2037, 0.7725, 0.2106, 0.7656, 0.2106, 0.7612, 0.2039, 0.7677, 0.2039, 0.7677, 0.2168, 0.7612, 0.2168, 0.7418, 0.2039, 0.7677, 0.2039, 0.7677, 0.2168, 0.7418, 0.2168, 0.2636, 0.2502, 0.3603, 0.2502, 0.3603, 0.3468, 0.2636, 0.3468, 0.7418, 0.2039, 0.7482, 0.2039, 0.7482, 0.2168, 0.7418, 0.2168, 0.5637, 0.1729, 0.5619, 0.174, 0.5637, 0.1729, 0.5793, 0.1549, 0.5812, 0.154, 0.5812, 0.154, 0.5825, 0.162, 0.5794, 0.1638, 0.5794, 0.1638, 0.5825, 0.162, 0.574, 0.1575, 0.5777, 0.1557, 0.574, 0.1575, 0.3962, 0.2467, 0.4445, 0.2467, 0.4445, 0.3433, 0.3962, 0.3433, 0.3962, 0.2467, 0.4445, 0.2467, 0.4445, 0.3433, 0.3962, 0.3433, 0.2636, 0.2502, 0.312, 0.2502, 0.312, 0.3468, 0.2636, 0.3468, 0.5836, 0.04943, 0.59, 0.04943, 0.59, 0.06238, 0.5836, 0.06238, 0.5706, 0.04943, 0.5771, 0.04943, 0.5771, 0.06238, 0.5706, 0.06238, 0.6609, 0.1339, 0.6643, 0.1373, 0.6609, 0.1373, 0.6506, 0.1339, 0.6643, 0.1339, 0.6643, 0.1373, 0.6609, 0.127, 0.6643, 0.1339, 0.6609, 0.1339, 0.6506, 0.127, 0.6643, 0.127, 0.6643, 0.1339, 0.6506, 0.127, 0.6574, 0.127, 0.6506, 0.1408, 0.6574, 0.127, 0.6574, 0.1408, 0.6506, 0.1408, 0.6506, 0.127, 0.6643, 0.127, 0.6506, 0.1408, 0.1851, 0.1638, 0.1883, 0.1638, 0.1883, 0.1767, 0.1851, 0.1767, 0.6506, 0.127, 0.6643, 0.127, 0.6506, 0.1408, 0.6643, 0.127, 0.6643, 0.1408, 0.6506, 0.1408, 0.6574, 0.127, 0.6643, 0.127, 0.6574, 0.1408, 0.574, 0.151, 0.587, 0.151, 0.587, 0.164, 0.574, 0.164, 0.574, 0.1381, 0.587, 0.1381, 0.587, 0.164, 0.574, 0.1575, 0.587, 0.164, 0.574, 0.164, 0.2636, 0.2502, 0.3603, 0.2502, 0.3603, 0.3468, 0.2636, 0.3468, 0.312, 0.2502, 0.3603, 0.2502, 0.3603, 0.3468, 0.312, 0.3468, 0.2636, 0.2502, 0.3603, 0.2502, 0.3603, 0.3468, 0.2636, 0.3468, 0.2636, 0.2502, 0.3603, 0.2502, 0.3603, 0.3468, 0.2636, 0.3468, 0.2636, 0.2502, 0.3603, 0.2502, 0.3603, 0.3468, 0.2636, 0.3468, 0.5869, 0.03948, 0.5869, 0.04342, 0.5899, 0.04166, 0.2636, 0.2502, 0.3603, 0.2502, 0.3603, 0.3468, 0.2636, 0.3468, 0.5854, 0.04096, 0.5854, 0.04428, 0.586, 0.04396, 0.586, 0.0404, 0.586, 0.04396, 0.5869, 0.04342, 0.5837, 0.04264, 0.5837, 0.04526, 0.5843, 0.04491, 0.5843, 0.04205, 0.5843, 0.04491, 0.5854, 0.04428, 0.5816, 0.04481, 0.5816, 0.04651, 0.5823, 0.0461, 0.2636, 0.2502, 0.3603, 0.2502, 0.3603, 0.3468, 0.2636, 0.3468, 0.5823, 0.04409, 0.5823, 0.0461, 0.5837, 0.04526, 0.5758, 0.05059, 0.5758, 0.04988, 0.5808, 0.04693, 0.5808, 0.04553, 0.5808, 0.04693, 0.5816, 0.04651, 0.5723, 0.05403, 0.5723, 0.05187, 0.5742, 0.05081, 0.5742, 0.0522, 0.5742, 0.05081, 0.5758, 0.04988, 0.2636, 0.2502, 0.3603, 0.2502, 0.3603, 0.3468, 0.2636, 0.3468, 0.5707, 0.05566, 0.5671, 0.05932, 0.5671, 0.05495, 0.5707, 0.05282, 0.5707, 0.05566, 0.5707, 0.05282, 0.5723, 0.05187, 0.5899, 0.04789, 0.5929, 0.04638, 0.5929, 0.03344, 0.2636, 0.2502, 0.3603, 0.2502, 0.3603, 0.3468, 0.2636, 0.3468, 0.5929, 0.03991, 0.5899, 0.03646, 0.5929, 0.03344, 0.5929, 0.03344, 0.5825, 0.1588, 0.5755, 0.1625, 0.5825, 0.162, 0.5825, 0.162, 0.5764, 0.1616, 0.5825, 0.1685, 0.5825, 0.1564, 0.5739, 0.1642, 0.5825, 0.1572, 0.5671, 0.03344, 0.58, 0.03991, 0.5671, 0.03991, 0.5825, 0.1572, 0.5749, 0.1631, 0.5825, 0.1588, 0.5671, 0.03344, 0.58, 0.03344, 0.58, 0.03991, 0.2636, 0.2502, 0.3603, 0.2502, 0.3603, 0.3468, 0.2636, 0.3468, 0.4929, 0.2467, 0.4929, 0.3433, 0.4445, 0.3433, 0.5825, 0.1556, 0.5718, 0.1662, 0.5825, 0.156, 0.5825, 0.156, 0.5733, 0.1648, 0.5825, 0.1564, 0.4929, 0.2467, 0.4929, 0.3433, 0.3962, 0.3433, 0.5566, 0.162, 0.5704, 0.1676, 0.5566, 0.1814, 0.5566, 0.1814, 0.5711, 0.1669, 0.5825, 0.1556, 0.4929, 0.2467, 0.4929, 0.3433, 0.3962, 0.3433, 0.5566, 0.1814, 0.5637, 0.1743, 0.5566, 0.1685, 0.4929, 0.2467, 0.4929, 0.3433, 0.3962, 0.3433, 0.5566, 0.1685, 0.5653, 0.1727, 0.5566, 0.162, 0.5671, 0.04638, 0.5671, 0.05932, 0.5707, 0.05566, 0.5671, 0.05932, 0.5707, 0.05749, 0.5671, 0.05932, 0.5671, 0.04638, 0.4929, 0.2467, 0.4929, 0.3433, 0.3962, 0.3433, 0.5707, 0.04455, 0.5671, 0.04638, 0.5671, 0.05932, 0.5671, 0.05932, 0.5671, 0.05932, 0.5707, 0.05566, 0.2636, 0.2502, 0.3603, 0.2502, 0.3603, 0.3468, 0.2636, 0.3468, 0.4929, 0.2467, 0.4929, 0.3433, 0.3962, 0.3433, 0.4929, 0.2467, 0.4929, 0.3433, 0.3962, 0.3433, 0.4929, 0.2467, 0.4929, 0.3433, 0.3962, 0.3433, 0.5929, 0.03344, 0.5899, 0.03646, 0.5899, 0.04166, 0.5929, 0.03991, 0.5566, 0.1814, 0.5619, 0.1761, 0.5566, 0.1814, 0.5825, 0.1685, 0.5794, 0.1586, 0.5825, 0.162, 0.4929, 0.2467, 0.4929, 0.3433, 0.3962, 0.3433, 0.5929, 0.03344, 0.5899, 0.03646, 0.5929, 0.03344, 0.5929, 0.04638, 0.5899, 0.03495, 0.5929, 0.03344, 0.3962, 0.2467, 0.4929, 0.2467, 0.4929, 0.3433, 0.3962, 0.3433, 0.4929, 0.2467, 0.4929, 0.3433, 0.3962, 0.3433, 0.4929, 0.2467, 0.4929, 0.3433, 0.3962, 0.3433, 0.7622, 0.1958, 0.7546, 0.2003, 0.7552, 0.1976, 0.7581, 0.2217, 0.749, 0.2062, 0.7601, 0.2124, 0.7539, 0.2062, 0.7539, 0.1888, 0.7603, 0.1953, 0.7442, 0.2027, 0.7604, 0.2027, 0.7476, 0.2061, 0.7547, 0.1909, 0.7612, 0.1909, 0.7612, 0.2168, 0.7547, 0.2168, 0.7418, 0.2039, 0.7677, 0.2039, 0.7677, 0.2103, 0.7418, 0.2103, 0.5695, 0.1734, 0.5695, 0.1864, 0.5566, 0.1864, 0.574, 0.1381, 0.587, 0.1381, 0.587, 0.164, 0.574, 0.164, 0.5695, 0.1685, 0.5825, 0.1814, 0.5695, 0.1814, 0.7547, 0.1909, 0.7612, 0.1909, 0.7612, 0.2168, 0.7547, 0.2168, 0.5449, 0.06607, 0.5708, 0.06607, 0.5708, 0.07254, 0.5449, 0.07254, 0.5578, 0.06607, 0.5708, 0.06607, 0.5708, 0.07254, 0.5578, 0.07254, 0.7418, 0.2039, 0.7677, 0.2039, 0.7677, 0.2103, 0.7418, 0.2103, 0.5695, 0.1685, 0.5825, 0.1685, 0.5825, 0.1814, 0.5695, 0.1814, 0.574, 0.151, 0.587, 0.164, 0.574, 0.164, 0.7482, 0.2039, 0.7547, 0.2039, 0.7547, 0.2103, 0.7482, 0.2103, 0.7547, 0.2039, 0.7612, 0.2039, 0.7612, 0.2103, 0.7547, 0.2103, 0.7355, 0.2028, 0.7388, 0.2028, 0.7388, 0.2093, 0.7355, 0.2093, 0.7521, 0.2052, 0.7586, 0.2052, 0.7586, 0.2182, 0.7521, 0.2182, 0.7418, 0.2039, 0.7482, 0.2039, 0.7482, 0.2168, 0.7418, 0.2168, 0.7677, 0.1909, 0.7612, 0.1909, 0.7612, 0.1909, 0.7677, 0.1909, 0.7547, 0.2168, 0.7612, 0.2168, 0.7612, 0.2168, 0.7547, 0.2168, 0.5402, 0.05168, 0.5467, 0.05168, 0.5467, 0.05815, 0.5402, 0.05815, 0.7418, 0.1942, 0.7482, 0.1942, 0.7482, 0.1974, 0.7418, 0.1974, 0.5402, 0.04683, 0.5467, 0.04683, 0.5467, 0.04844, 0.5402, 0.04844, 0.7418, 0.1917, 0.7482, 0.1917, 0.7482, 0.1925, 0.7418, 0.1925, 0.5402, 0.04561, 0.5467, 0.04561, 0.5467, 0.04602, 0.5402, 0.04602, 0.7418, 0.1909, 0.7482, 0.1909, 0.7482, 0.1913, 0.7418, 0.1913, 0.3962, 0.2467, 0.4929, 0.2467, 0.4929, 0.3433, 0.3962, 0.3433, 0.1954, 0.1651, 0.1987, 0.1651, 0.1987, 0.1781, 0.1954, 0.1781, 0.3084, 0.1582, 0.3116, 0.1582, 0.3116, 0.1711, 0.6506, 0.1373, 0.6643, 0.1373, 0.6643, 0.1408, 0.574, 0.151, 0.587, 0.151, 0.587, 0.164, 0.574, 0.164, 0.4929, 0.2467, 0.4929, 0.3433, 0.3962, 0.3433, 0.4445, 0.2467, 0.4929, 0.2467, 0.4445, 0.3433, 0.3962, 0.2467, 0.4929, 0.2467, 0.3962, 0.3433, 0.3962, 0.2467, 0.4929, 0.2467, 0.3962, 0.3433, 0.3962, 0.2467, 0.4929, 0.2467, 0.3962, 0.3433, 0.3962, 0.2467, 0.4929, 0.2467, 0.3962, 0.3433, 0.3962, 0.2467, 0.4929, 0.2467, 0.3962, 0.3433, 0.3962, 0.2467, 0.4929, 0.2467, 0.3962, 0.3433, 0.3962, 0.2467, 0.4929, 0.2467, 0.3962, 0.3433, 0.3962, 0.2467, 0.4929, 0.2467, 0.3962, 0.3433, 0.3962, 0.2467, 0.4929, 0.2467, 0.3962, 0.3433, 0.3962, 0.2467, 0.4929, 0.2467, 0.3962, 0.3433, 0.7651, 0.2052, 0.7715, 0.2052, 0.7715, 0.2182, 0.7651, 0.2182, 0.7547, 0.2039, 0.7612, 0.2039, 0.7612, 0.2168, 0.7547, 0.2168, 0.7418, 0.1909, 0.7482, 0.1909, 0.7482, 0.2168, 0.7418, 0.2168, 0.7418, 0.1909, 0.7677, 0.1909, 0.7677, 0.1974, 0.7418, 0.1974, 0.5427, 0.1601, 0.5427, 0.186, 0.5298, 0.186, 0.574, 0.1381, 0.587, 0.164, 0.574, 0.164, 0.5695, 0.1685, 0.5825, 0.1685, 0.5825, 0.1814, 0.7418, 0.2168, 0.7482, 0.2168, 0.7482, 0.2168, 0.7418, 0.2168, 0.7418, 0.1909, 0.7482, 0.1909, 0.7482, 0.2168, 0.7418, 0.2168, 0.5449, 0.05312, 0.5708, 0.05312, 0.5708, 0.05959, 0.5449, 0.05959, 0.5578, 0.05312, 0.5708, 0.05312, 0.5708, 0.05959, 0.5578, 0.05959, 0.7418, 0.1909, 0.7677, 0.1909, 0.7677, 0.1974, 0.7418, 0.1974, 0.5695, 0.1685, 0.5825, 0.1685, 0.5825, 0.1814, 0.5695, 0.1814, 0.5473, 0.1427, 0.5602, 0.1427, 0.4147, 0.172, 0.7482, 0.1909, 0.7547, 0.1909, 0.7547, 0.1974, 0.7482, 0.1974, 0.7547, 0.1909, 0.7612, 0.1909, 0.7612, 0.1974, 0.7547, 0.1974, 0.7355, 0.1898, 0.7388, 0.1898, 0.7388, 0.1963, 0.7355, 0.1963, 0.7547, 0.1909, 0.7482, 0.1909, 0.7482, 0.1909, 0.7547, 0.1909, 0.5532, 0.05168, 0.5597, 0.05168, 0.5597, 0.05815, 0.5532, 0.05815, 0.7547, 0.1942, 0.7612, 0.1942, 0.7612, 0.1974, 0.7547, 0.1974, 0.5532, 0.04683, 0.5597, 0.04683, 0.5597, 0.04844, 0.5532, 0.04844, 0.7547, 0.1917, 0.7612, 0.1917, 0.7612, 0.1925, 0.7547, 0.1925, 0.5532, 0.04561, 0.5597, 0.04561, 0.5597, 0.04602, 0.5532, 0.04602, 0.7547, 0.1909, 0.7612, 0.1909, 0.7612, 0.1913, 0.7547, 0.1913, 0.6506, 0.127, 0.6643, 0.127, 0.6643, 0.1408, 0.6506, 0.1408, 0.3084, 0.1646, 0.3116, 0.1646, 0.3116, 0.1711, 0.6506, 0.127, 0.6643, 0.127, 0.6643, 0.1408, 0.6506, 0.1408, 0.5999, 0.156, 0.5999, 0.1689, 0.587, 0.1689, 0.2636, 0.2502, 0.3603, 0.2502, 0.3603, 0.3468, 0.2636, 0.3468, 0.2636, 0.2502, 0.3603, 0.2502, 0.3603, 0.3468, 0.2636, 0.3468, 0.2636, 0.2502, 0.3603, 0.2502, 0.3603, 0.3468, 0.2636, 0.3468, 0.3962, 0.2467, 0.4929, 0.2467, 0.4929, 0.3433, 0.3962, 0.3433, 0.2636, 0.2502, 0.3603, 0.2502, 0.3603, 0.3468, 0.2636, 0.3468, 0.312, 0.2502, 0.3603, 0.2502, 0.3603, 0.3468, 0.312, 0.3468, 0.2636, 0.2502, 0.3603, 0.2502, 0.3603, 0.3468, 0.2636, 0.3468, 0.2636, 0.2502, 0.3603, 0.2502, 0.3603, 0.3468, 0.2636, 0.3468, 0.2636, 0.2502, 0.3603, 0.2502, 0.3603, 0.3468, 0.2636, 0.3468, 0.3962, 0.2467, 0.4929, 0.2467, 0.4929, 0.3433, 0.3962, 0.3433, 0.2636, 0.2502, 0.3603, 0.2502, 0.3603, 0.3468, 0.2636, 0.3468, 0.2636, 0.2502, 0.3603, 0.2502, 0.3603, 0.3468, 0.2636, 0.3468, 0.2636, 0.2502, 0.3603, 0.2502, 0.3603, 0.3468, 0.2636, 0.3468, 0.5671, 0.04638, 0.58, 0.05285, 0.5671, 0.05075, 0.5671, 0.04638, 0.58, 0.04638, 0.58, 0.05285, 0.5671, 0.03991, 0.58, 0.04638, 0.5671, 0.04638, 0.5671, 0.05075, 0.58, 0.05932, 0.5671, 0.05513, 0.5671, 0.03344, 0.58, 0.04638, 0.5671, 0.04638, 0.5671, 0.03991, 0.58, 0.03991, 0.58, 0.04638, 0.5671, 0.03344, 0.58, 0.03344, 0.58, 0.04638, 0.5671, 0.03344, 0.58, 0.04638, 0.5671, 0.04638, 0.5671, 0.03344, 0.58, 0.03344, 0.58, 0.04638, 0.5671, 0.03344, 0.58, 0.03344, 0.58, 0.04638, 0.5671, 0.04638, 0.5671, 0.03344, 0.58, 0.03344, 0.58, 0.04638, 0.5671, 0.04638, 0.5403, 0.038, 0.5532, 0.038, 0.5403, 0.05095, 0.5671, 0.04638, 0.58, 0.04638, 0.58, 0.05932, 0.5671, 0.03344, 0.58, 0.03344, 0.58, 0.05932, 0.5671, 0.03344, 0.58, 0.03344, 0.58, 0.05932, 0.5671, 0.04638, 0.58, 0.04638, 0.58, 0.05932, 0.5671, 0.05285, 0.58, 0.05285, 0.58, 0.05932, 0.5671, 0.04638, 0.58, 0.04638, 0.58, 0.05932, 0.5671, 0.05932, 0.5671, 0.04638, 0.58, 0.05932, 0.5671, 0.05932, 0.5671, 0.03344, 0.58, 0.05932, 0.5671, 0.05932, 0.5671, 0.03344, 0.58, 0.05932, 0.5671, 0.05932, 0.5671, 0.04638, 0.58, 0.05932, 0.5671, 0.05932, 0.5671, 0.04638, 0.58, 0.04638, 0.58, 0.05932, 0.5671, 0.05932, 0.5532, 0.05095, 0.5532, 0.06389, 0.5403, 0.06389, 0.5825, 0.162, 0.5794, 0.1638, 0.5825, 0.162, 0.5602, 0.1749, 0.5566, 0.1771, 0.5566, 0.1771, 0.2636, 0.2502, 0.3603, 0.2502, 0.3603, 0.3468, 0.2636, 0.3468, 0.2636, 0.2502, 0.3603, 0.2502, 0.3603, 0.3468, 0.2636, 0.3468, 0.2636, 0.2502, 0.3603, 0.2502, 0.3603, 0.3468, 0.2636, 0.3468, 0.3962, 0.2467, 0.4929, 0.2467, 0.4929, 0.3433, 0.3962, 0.3433, 0.5739, 0.167, 0.5733, 0.1674, 0.5733, 0.1674, 0.5739, 0.167, 0.5969, 0.1461, 0.5999, 0.1446, 0.5999, 0.1446, 0.5969, 0.1461, 0.5755, 0.1661, 0.5749, 0.1664, 0.5749, 0.1664, 0.5755, 0.1661, 0.5653, 0.172, 0.5637, 0.1729, 0.5637, 0.1729, 0.5653, 0.172, 0.5828, 0.1532, 0.5878, 0.1506, 0.5878, 0.1506, 0.5828, 0.1532, 0.5711, 0.1686, 0.5704, 0.169, 0.5704, 0.169, 0.5711, 0.1686, 0.5885, 0.1503, 0.5893, 0.1499, 0.5893, 0.1499, 0.5885, 0.1503, 0.5733, 0.1674, 0.5718, 0.1682, 0.5718, 0.1682, 0.5733, 0.1674, 0.5907, 0.1492, 0.5913, 0.1489, 0.5913, 0.1489, 0.5907, 0.1492, 0.5749, 0.1664, 0.5739, 0.167, 0.5739, 0.167, 0.5749, 0.1664, 0.5671, 0.05075, 0.5671, 0.05513, 0.5671, 0.05513, 0.5671, 0.05075, 0.5924, 0.1483, 0.5929, 0.1481, 0.5929, 0.1481, 0.5924, 0.1483, 0.5723, 0.05187, 0.5707, 0.05282, 0.5723, 0.05187, 0.5671, 0.03344, 0.5671, 0.03991, 0.5671, 0.03991, 0.5671, 0.03344, 0.5812, 0.154, 0.5828, 0.1532, 0.5828, 0.1532, 0.5812, 0.154, 0.5742, 0.05081, 0.5723, 0.05187, 0.5723, 0.05187, 0.5742, 0.05081, 0.5878, 0.1506, 0.5885, 0.1503, 0.5885, 0.1503, 0.5878, 0.1506, 0.5929, 0.1481, 0.5939, 0.1476, 0.5929, 0.1481, 0.5929, 0.05932, 0.5929, 0.05285, 0.5929, 0.05285, 0.5929, 0.05932, 0.5893, 0.1499, 0.5907, 0.1492, 0.5907, 0.1492, 0.5893, 0.1499, 0.5704, 0.169, 0.5653, 0.172, 0.5653, 0.172, 0.5704, 0.169, 0.5913, 0.1489, 0.5924, 0.1483, 0.5924, 0.1483, 0.5913, 0.1489, 0.5707, 0.05102, 0.5723, 0.0502, 0.5707, 0.05102, 0.5969, 0.1461, 0.5999, 0.1446, 0.5999, 0.1446, 0.5718, 0.1682, 0.5711, 0.1686, 0.5711, 0.1686, 0.5718, 0.1682, 0.5929, 0.03991, 0.5929, 0.03344, 0.5929, 0.03344, 0.5929, 0.03991, 0.5843, 0.04491, 0.5837, 0.04526, 0.5837, 0.04526, 0.5843, 0.04491, 0.5671, 0.05285, 0.5707, 0.05102, 0.5707, 0.05102, 0.5671, 0.05285, 0.5723, 0.0502, 0.5742, 0.04929, 0.5742, 0.04929, 0.5723, 0.0502, 0.586, 0.04396, 0.5854, 0.04428, 0.5854, 0.04428, 0.586, 0.04396, 0.5758, 0.04988, 0.5742, 0.05081, 0.5742, 0.05081, 0.5758, 0.04988, 0.5758, 0.04849, 0.5808, 0.04595, 0.5808, 0.04595, 0.5758, 0.04849, 0.5816, 0.04651, 0.5808, 0.04693, 0.5808, 0.04693, 0.5816, 0.04651, 0.5816, 0.04559, 0.5823, 0.04523, 0.5823, 0.04523, 0.5816, 0.04559, 0.5837, 0.04526, 0.5823, 0.0461, 0.5823, 0.0461, 0.5837, 0.04526, 0.5837, 0.04451, 0.5843, 0.04421, 0.5843, 0.04421, 0.5837, 0.04451, 0.5854, 0.04428, 0.5843, 0.04491, 0.5843, 0.04491, 0.5854, 0.04428, 0.5671, 0.05075, 0.5671, 0.05513, 0.5671, 0.05513, 0.5671, 0.05075, 0.5854, 0.04367, 0.586, 0.04339, 0.586, 0.04339, 0.5854, 0.04367, 0.5602, 0.1749, 0.5602, 0.1749, 0.5619, 0.174, 0.5671, 0.03344, 0.5671, 0.03991, 0.5671, 0.03991, 0.5671, 0.03344, 0.5742, 0.04929, 0.5758, 0.04849, 0.5758, 0.04849, 0.5742, 0.04929, 0.5637, 0.1729, 0.5619, 0.174, 0.5619, 0.174, 0.5637, 0.1729, 0.5707, 0.05282, 0.5671, 0.05495, 0.5671, 0.05495, 0.5707, 0.05282, 0.5808, 0.04595, 0.5816, 0.04559, 0.5816, 0.04559, 0.5808, 0.04595, 0.586, 0.04339, 0.5869, 0.04293, 0.5869, 0.04293, 0.586, 0.04339, 0.5929, 0.05932, 0.5929, 0.05285, 0.5929, 0.05285, 0.5929, 0.05932, 0.5823, 0.04523, 0.5837, 0.04451, 0.5837, 0.04451, 0.5823, 0.04523, 0.5808, 0.04693, 0.5758, 0.04988, 0.5758, 0.04988, 0.5808, 0.04693, 0.5843, 0.04421, 0.5854, 0.04367, 0.5854, 0.04367, 0.5843, 0.04421, 0.5793, 0.1549, 0.5793, 0.1549, 0.5777, 0.1557, 0.5899, 0.04142, 0.5929, 0.03991, 0.5929, 0.03991, 0.5899, 0.04142, 0.5823, 0.0461, 0.5816, 0.04651, 0.5816, 0.04651, 0.5823, 0.0461, 0.5929, 0.03991, 0.5929, 0.03344, 0.5929, 0.03344, 0.5929, 0.03991, 0.5793, 0.1549, 0.5812, 0.154, 0.5812, 0.154, 0.5793, 0.1549, 0.5671, 0.05075, 0.5671, 0.05513, 0.5671, 0.05513, 0.5671, 0.05075, 0.5742, 0.05081, 0.5742, 0.05081, 0.5742, 0.05081, 0.5742, 0.05081, 0.5602, 0.1749, 0.5566, 0.1771, 0.5566, 0.1771, 0.5602, 0.1749, 0.5671, 0.03344, 0.5671, 0.03991, 0.5671, 0.03991, 0.5671, 0.03344, 0.5929, 0.1481, 0.5939, 0.1476, 0.5939, 0.1476, 0.5929, 0.1481, 0.5969, 0.1461, 0.5969, 0.1461, 0.5939, 0.1476, 0.5869, 0.04293, 0.5899, 0.04142, 0.5869, 0.04293, 0.5929, 0.05932, 0.5929, 0.05285, 0.5929, 0.05285, 0.5929, 0.05932, 0.5742, 0.04929, 0.5742, 0.04929, 0.5742, 0.04929, 0.5742, 0.04929, 0.574, 0.1575, 0.5777, 0.1557, 0.5777, 0.1557, 0.574, 0.1575, 0.5929, 0.03991, 0.5929, 0.03344, 0.5929, 0.03344, 0.5929, 0.03991, 0.5823, 0.0461, 0.5837, 0.04526, 0.5837, 0.04526, 0.5823, 0.0461, 0.5837, 0.04526, 0.5823, 0.0461, 0.5823, 0.0461, 0.5837, 0.04526, 0.5837, 0.04526, 0.5843, 0.04491, 0.5843, 0.04491, 0.5837, 0.04526, 0.5823, 0.04523, 0.5816, 0.04559, 0.5816, 0.04559, 0.5823, 0.04523, 0.5758, 0.04849, 0.5808, 0.04595, 0.5808, 0.04595, 0.5758, 0.04849, 0.5823, 0.04523, 0.5837, 0.04451, 0.5837, 0.04451, 0.5823, 0.04523, 0.5816, 0.04651, 0.5808, 0.04693, 0.5808, 0.04693, 0.5816, 0.04651, 0.5816, 0.04559, 0.5823, 0.04523, 0.5823, 0.04523, 0.5816, 0.04559, 0.5742, 0.05081, 0.5758, 0.04988, 0.5758, 0.04988, 0.5742, 0.05081, 0.586, 0.04396, 0.586, 0.04396, 0.586, 0.04396, 0.586, 0.04396, 0.5843, 0.04491, 0.5837, 0.04526, 0.5837, 0.04526, 0.5843, 0.04491, 0.5843, 0.04421, 0.5837, 0.04451, 0.5837, 0.04451, 0.5843, 0.04421, 0.5854, 0.04367, 0.586, 0.04339, 0.586, 0.04339, 0.5854, 0.04367, 0.5816, 0.04651, 0.5823, 0.0461, 0.5823, 0.0461, 0.5816, 0.04651, 0.5808, 0.04693, 0.5758, 0.04988, 0.5758, 0.04988, 0.5808, 0.04693, 0.5808, 0.04595, 0.5816, 0.04559, 0.5816, 0.04559, 0.5808, 0.04595, 0.5816, 0.04559, 0.5808, 0.04595, 0.5808, 0.04595, 0.5816, 0.04559, 0.586, 0.04396, 0.5854, 0.04428, 0.5854, 0.04428, 0.586, 0.04396, 0.5854, 0.04428, 0.5843, 0.04491, 0.5843, 0.04491, 0.5854, 0.04428, 0.5823, 0.0461, 0.5816, 0.04651, 0.5816, 0.04651, 0.5823, 0.0461, 0.5742, 0.04929, 0.5758, 0.04849, 0.5758, 0.04849, 0.5742, 0.04929, 0.586, 0.04339, 0.5854, 0.04367, 0.5854, 0.04367, 0.586, 0.04339, 0.5837, 0.04451, 0.5843, 0.04421, 0.5843, 0.04421, 0.5837, 0.04451, 0.5843, 0.04421, 0.5854, 0.04367, 0.5854, 0.04367, 0.5843, 0.04421, 0.5837, 0.04451, 0.5823, 0.04523, 0.5823, 0.04523, 0.5837, 0.04451, 0.586, 0.04339, 0.586, 0.04339, 0.586, 0.04339, 0.586, 0.04339, 0.5808, 0.04693, 0.5816, 0.04651, 0.5816, 0.04651, 0.5808, 0.04693, 0.5758, 0.04988, 0.5742, 0.05081, 0.5742, 0.05081, 0.5758, 0.04988, 0.5808, 0.04595, 0.5758, 0.04849, 0.5758, 0.04849, 0.5808, 0.04595, 0.5854, 0.04367, 0.5843, 0.04421, 0.5843, 0.04421, 0.5854, 0.04367, 0.5758, 0.04849, 0.5742, 0.04929, 0.5742, 0.04929, 0.5758, 0.04849, 0.5843, 0.04491, 0.5854, 0.04428, 0.5854, 0.04428, 0.5843, 0.04491, 0.5854, 0.04428, 0.586, 0.04396, 0.586, 0.04396, 0.5854, 0.04428, 0.5758, 0.04988, 0.5808, 0.04693, 0.5808, 0.04693, 0.5758, 0.04988, 0.7651, 0.1923, 0.778, 0.1923, 0.778, 0.2052, 0.7651, 0.2052, 0.6522, 0.132, 0.6597, 0.132, 0.6597, 0.1396, 0.6522, 0.1396, 0.6522, 0.1358, 0.6597, 0.1358, 0.6597, 0.1396, 0.6578, 0.1358, 0.6597, 0.1396, 0.6578, 0.1396, 0.6522, 0.132, 0.6597, 0.132, 0.6597, 0.1396, 0.6522, 0.1396, 0.6609, 0.127, 0.6626, 0.127, 0.6626, 0.1408, 0.6609, 0.1408, 0.6597, 0.132, 0.6597, 0.1396, 0.6559, 0.1396, 0.6592, 0.1408, 0.6643, 0.1339, 0.6609, 0.1408, 0.6597, 0.132, 0.6597, 0.1396, 0.6522, 0.1396, 0.6522, 0.132, 0.6597, 0.132, 0.6522, 0.1396, 0.6597, 0.132, 0.6597, 0.1396, 0.6522, 0.1396, 0.6643, 0.127, 0.6643, 0.1408, 0.6506, 0.1408, 0.6559, 0.132, 0.6559, 0.1396, 0.6522, 0.1396, 0.6522, 0.132, 0.6559, 0.132, 0.6522, 0.1396, 0.6522, 0.1339, 0.6597, 0.1339, 0.6597, 0.1358, 0.6578, 0.1339, 0.6597, 0.1358, 0.6578, 0.1358, 0.6522, 0.132, 0.6597, 0.132, 0.6597, 0.1339, 0.6643, 0.127, 0.6643, 0.1408, 0.6626, 0.1408, 0.755, 0.196, 0.7614, 0.196, 0.7614, 0.2089, 0.755, 0.2089, 0.7712, 0.2014, 0.7777, 0.2014, 0.7777, 0.2078, 0.7712, 0.2078, 0.7712, 0.2078, 0.7777, 0.2078, 0.7777, 0.2143, 0.7712, 0.2143, 0.7712, 0.1949, 0.7777, 0.1949, 0.7777, 0.2014, 0.7712, 0.2014, 0.7482, 0.2039, 0.7515, 0.2039, 0.7515, 0.2168, 0.7482, 0.2168, 0.5693, 0.04793, 0.5725, 0.04793, 0.5725, 0.0544, 0.5693, 0.0544, 0.5637, 0.04392, 0.5669, 0.04392, 0.5669, 0.05686, 0.5637, 0.05686, 0.7482, 0.1909, 0.7515, 0.1909, 0.7515, 0.2168, 0.7482, 0.2168, 0.7482, 0.1909, 0.7515, 0.1909, 0.7515, 0.2168, 0.7482, 0.2168, 0.5514, 0.06607, 0.5546, 0.06607, 0.5546, 0.07901, 0.5514, 0.07901, 0.7482, 0.1909, 0.7515, 0.1909, 0.7515, 0.2039, 0.7482, 0.2039, 0.5637, 0.03098, 0.5669, 0.03098, 0.5669, 0.04392, 0.5637, 0.04392, 0.5514, 0.05312, 0.5546, 0.05312, 0.5546, 0.06607, 0.5514, 0.06607, 0.5693, 0.03498, 0.5725, 0.03498, 0.5725, 0.04146, 0.5693, 0.04146, 0.5693, 0.04146, 0.5725, 0.04146, 0.5725, 0.04793, 0.5693, 0.04793, 0.6643, 0.1339, 0.6643, 0.1408, 0.6609, 0.1408, 0.5693, 0.02851, 0.5725, 0.02851, 0.5725, 0.03498, 0.5693, 0.03498, 0.6569, 0.132, 0.6578, 0.132, 0.6578, 0.1358, 0.6578, 0.132, 0.6597, 0.132, 0.6578, 0.1358, 0.6522, 0.132, 0.6597, 0.132, 0.6522, 0.1358, 0.6559, 0.132, 0.6569, 0.132, 0.6559, 0.1396, 0.6643, 0.1339, 0.6592, 0.1408, 0.6574, 0.1408, 0.6552, 0.1362, 0.6561, 0.1362, 0.6561, 0.14, 0.6552, 0.14, 0.6522, 0.1358, 0.6531, 0.1358, 0.6531, 0.1396, 0.6522, 0.1396, 0.6552, 0.1324, 0.6561, 0.1324, 0.6561, 0.1362, 0.6552, 0.1362, 0.1954, 0.1522, 0.1987, 0.1522, 0.1987, 0.1651, 0.1954, 0.1651, 0.1851, 0.1573, 0.1883, 0.1573, 0.1883, 0.1638, 0.1851, 0.1638, 0.6522, 0.1339, 0.6531, 0.1339, 0.6531, 0.1358, 0.6522, 0.1358, 0.1851, 0.1541, 0.1883, 0.1541, 0.1883, 0.1573, 0.1851, 0.1573, 0.6522, 0.133, 0.6531, 0.133, 0.6531, 0.1339, 0.6522, 0.1339, 0.1851, 0.1525, 0.1883, 0.1525, 0.1883, 0.1541, 0.1851, 0.1541, 0.6522, 0.1325, 0.6531, 0.1325, 0.6531, 0.133, 0.6522, 0.133, 0.1851, 0.1517, 0.1883, 0.1517, 0.1883, 0.1525, 0.1851, 0.1525, 0.6522, 0.1323, 0.6531, 0.1323, 0.6531, 0.1325, 0.6522, 0.1325, 0.1851, 0.1513, 0.1883, 0.1513, 0.1883, 0.1517, 0.1851, 0.1517, 0.6522, 0.1322, 0.6531, 0.1322, 0.6531, 0.1323, 0.6522, 0.1323, 0.1851, 0.1509, 0.1883, 0.1509, 0.1883, 0.1513, 0.1851, 0.1513, 0.6522, 0.132, 0.6531, 0.132, 0.6531, 0.1322, 0.6522, 0.1322, 0.3084, 0.1582, 0.3116, 0.1582, 0.3116, 0.1711, 0.3084, 0.1711, 0.6609, 0.1373, 0.6626, 0.1408, 0.6609, 0.1408, 0.6588, 0.132, 0.6597, 0.132, 0.6588, 0.1396, 0.6578, 0.132, 0.6597, 0.1339, 0.6578, 0.1339, 0.6578, 0.132, 0.6588, 0.132, 0.6588, 0.1396, 0.6578, 0.1396, 0.3084, 0.1452, 0.3116, 0.1452, 0.3116, 0.1711, 0.3084, 0.1452, 0.3116, 0.1452, 0.3116, 0.1711, 0.3084, 0.1582, 0.3116, 0.1582, 0.3116, 0.1711, 0.3084, 0.1452, 0.3116, 0.1452, 0.3116, 0.1582, 0.3084, 0.1582, 0.3084, 0.1452, 0.3116, 0.1452, 0.3116, 0.1582, 0.3084, 0.1452, 0.3116, 0.1452, 0.3116, 0.1582, 0.3084, 0.1517, 0.3116, 0.1517, 0.3116, 0.1582, 0.3084, 0.1582, 0.3116, 0.1582, 0.3116, 0.1646, 0.3084, 0.1452, 0.3116, 0.1452, 0.3116, 0.1517, 0.7521, 0.2052, 0.7554, 0.2052, 0.7554, 0.2182, 0.7521, 0.2182, 0.7521, 0.2117, 0.7554, 0.2182, 0.7521, 0.2182, 0.7521, 0.2052, 0.7554, 0.2182, 0.7521, 0.2182, 0.7521, 0.1923, 0.7554, 0.2182, 0.7521, 0.2182, 0.7521, 0.1923, 0.7554, 0.2182, 0.7521, 0.2182, 0.7521, 0.2052, 0.7554, 0.2182, 0.7521, 0.2182, 0.7521, 0.1923, 0.7554, 0.1923, 0.7554, 0.2052, 0.7521, 0.2052, 0.7521, 0.1923, 0.7554, 0.2052, 0.7521, 0.2052, 0.7521, 0.1923, 0.7554, 0.2052, 0.7521, 0.2052, 0.7521, 0.1987, 0.7554, 0.2052, 0.7521, 0.2052, 0.7521, 0.2052, 0.7554, 0.2117, 0.7521, 0.2117, 0.7521, 0.1923, 0.7554, 0.1987, 0.7521, 0.1987, 0.3962, 0.2467, 0.4929, 0.2467, 0.4929, 0.3433, 0.3962, 0.3433, 0.3962, 0.2467, 0.4929, 0.2467, 0.3962, 0.3433, 0.5929, 0.04638, 0.5899, 0.03521, 0.5929, 0.03344, 0.5929, 0.03344, 0.5899, 0.03646, 0.58, 0.05285, 0.5929, 0.04638, 0.5929, 0.03991, 0.5899, 0.04142, 0.5899, 0.03646, 0.5929, 0.03344, 0.5929, 0.03344, 0.5899, 0.04789, 0.5929, 0.04638, 0.5929, 0.03344, 0.5899, 0.03646, 0.5929, 0.03344, 0.5777, 0.1603, 0.574, 0.151, 0.574, 0.1575, 0.5723, 0.0502, 0.5707, 0.05102, 0.5723, 0.05403, 0.5707, 0.05102, 0.5671, 0.05285, 0.5671, 0.05932, 0.5707, 0.05566, 0.5707, 0.05566, 0.5671, 0.05932, 0.5671, 0.05932, 0.5671, 0.04638, 0.5707, 0.05566, 0.5671, 0.05932, 0.5671, 0.05932, 0.5707, 0.04644, 0.5671, 0.04858, 0.5671, 0.05932, 0.5707, 0.05749, 0.5671, 0.05932, 0.5671, 0.04858, 0.5758, 0.04849, 0.5742, 0.04929, 0.5758, 0.05059, 0.5812, 0.1569, 0.574, 0.164, 0.574, 0.164, 0.5793, 0.1587, 0.574, 0.1575, 0.574, 0.164, 0.5742, 0.04929, 0.5723, 0.0502, 0.5742, 0.0522, 0.5878, 0.1502, 0.574, 0.1385, 0.574, 0.1389, 0.5816, 0.04559, 0.5808, 0.04595, 0.5816, 0.04481, 0.5828, 0.1553, 0.574, 0.164, 0.574, 0.1385, 0.5808, 0.04595, 0.5758, 0.04849, 0.5808, 0.04553, 0.5893, 0.1488, 0.574, 0.1397, 0.574, 0.1413, 0.5837, 0.04451, 0.5823, 0.04523, 0.5837, 0.04264, 0.5823, 0.04523, 0.5816, 0.04559, 0.5823, 0.04409, 0.5885, 0.1495, 0.574, 0.1389, 0.574, 0.1397, 0.5854, 0.04367, 0.5843, 0.04421, 0.5854, 0.04096, 0.5913, 0.1467, 0.574, 0.1446, 0.574, 0.151, 0.5843, 0.04421, 0.5837, 0.04451, 0.5843, 0.04205, 0.5907, 0.1473, 0.574, 0.1413, 0.574, 0.1446, 0.5869, 0.04293, 0.586, 0.04339, 0.5869, 0.03948, 0.5929, 0.1451, 0.574, 0.164, 0.574, 0.164, 0.586, 0.04339, 0.5854, 0.04367, 0.586, 0.0404, 0.5924, 0.1456, 0.574, 0.151, 0.574, 0.164, 0.5899, 0.04142, 0.5869, 0.04293, 0.5899, 0.03646, 0.5939, 0.1442, 0.574, 0.164, 0.587, 0.1575])
me_cube.materials.append(mat_material)
me_cube.materials.append(mat_shiny)
me_cube.use_remesh_preserve_volume = False
me_cube.use_remesh_preserve_attributes = False
me_cube.use_mirror_vertex_groups = False
me_cube.update()

# ---- objects
ob_iceskates = bpy.data.objects.new('IceSkates', me_cube)

# ---- transforms, parenting, visibility, modifiers, constraints
ob_iceskates.location = (-0.001241, 0.6146, 0.694)
ob_iceskates.lock_rotations_4d = False
ob_iceskates.empty_display_type = 'ARROWS'
ob_iceskates.lineart.crease_threshold = 0.0

# ---- collection membership
col_collection_1.objects.link(ob_iceskates)

# ---- scene / render settings (as saved in the file)
scene.frame_start = 1; scene.frame_end = 250; scene.frame_set(0)
scene.render.engine = 'BLENDER_EEVEE_NEXT'
scene.render.resolution_percentage = 50
scene.render.dither_intensity = 0.0
scene.cycles.use_denoising = False
scene.cycles.samples = 10
scene.cycles.sampling_pattern = 'TABULATED_SOBOL'
scene.cycles.light_sampling_threshold = 0.0
scene.cycles.use_adaptive_sampling = False
scene.cycles.use_light_tree = False
scene.cycles.blur_glossy = 0.0
scene.cycles.pixel_filter_type = 'GAUSSIAN'
scene.cycles.sample_clamp_indirect = 0.0
scene.view_settings.view_transform = 'Standard'
bpy.context.view_layer.update()

# ---- added for rendering (the .blend has no active camera and no usable light): camera, sun
cam_auto = bpy.data.cameras.new('AutoCamera')
cam_auto.lens = 50.0
cam_auto.sensor_width = 36.0
cam_auto.clip_end = 1000.0
ob_auto_camera = bpy.data.objects.new('AutoCamera', cam_auto)
scene.collection.objects.link(ob_auto_camera)
ob_auto_camera.location = (4.79338, -4.87515, 4.38382)
ob_auto_camera.rotation_euler = (1.09748, -7.21219e-08, 0.694738)
scene.camera = ob_auto_camera
light_auto_sun = bpy.data.lights.new('AutoSun', 'SUN')
light_auto_sun.energy = 3.0
light_auto_sun.angle = 0.0523599
ob_auto_sun = bpy.data.objects.new('AutoSun', light_auto_sun)
scene.collection.objects.link(ob_auto_sun)
ob_auto_sun.rotation_euler = (0.872665, 0.174533, 0.523599)
bpy.context.view_layer.update()
